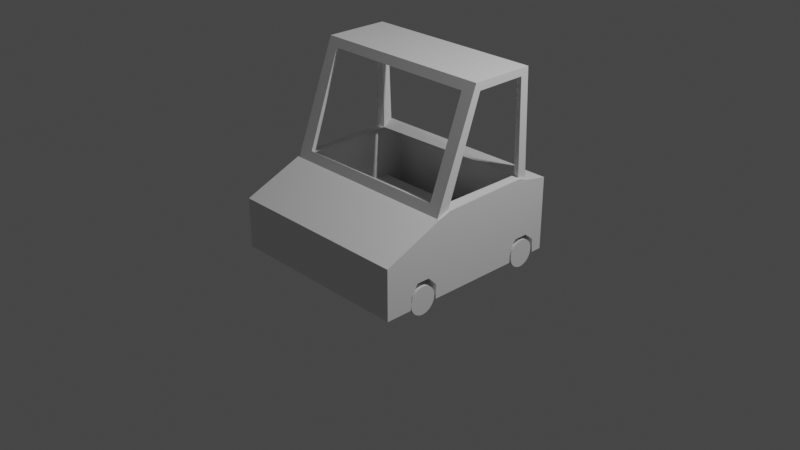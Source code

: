 # Source: car.blend  (saved by Blender 2.82.7; exported with 4.5.12 LTS)
import bpy
from mathutils import Matrix  # noqa: F401  (used for matrix-valued properties, if any)

bpy.ops.wm.read_factory_settings(use_empty=True)
scene = bpy.context.scene
scene.name = 'Scene'

# ---- collections
col_collection = bpy.data.collections.new('Collection'); scene.collection.children.link(col_collection)

# ---- materials (node trees are filled in below, after node groups)
mat_material = bpy.data.materials.new('Material')
mat_material.alpha_threshold = 0.0
mat_material.use_transparent_shadow = False
mat_material.line_color = (0.0, 0.0, 0.0, 1.0)

# ---- material node trees
mat_material.use_nodes = True; mat_material.node_tree.nodes.clear()
_N = mat_material.node_tree.nodes; _L = mat_material.node_tree.links
n0 = _N.new('ShaderNodeOutputMaterial'); n0.name = 'Material Output'; n0.location = (300, 300)
n1 = _N.new('ShaderNodeBsdfPrincipled'); n1.name = 'Principled BSDF'; n1.location = (10, 300)
n1.distribution = 'GGX'
n1.subsurface_method = 'BURLEY'
n1.inputs[2].default_value = 0.4
n1.inputs[3].default_value = 1.45
n1.inputs[27].default_value = (0.0, 0.0, 0.0, 1.0)
n1.inputs[28].default_value = 1.0
_L.new(n1.outputs[0], n0.inputs[0])
n0.is_active_output = True

# ---- world
world_world = bpy.data.worlds.new('World'); scene.world = world_world
world_world.use_nodes = True; world_world.node_tree.nodes.clear()
_N = world_world.node_tree.nodes; _L = world_world.node_tree.links
n0 = _N.new('ShaderNodeOutputWorld'); n0.name = 'World Output'; n0.location = (300, 300)
n1 = _N.new('ShaderNodeBackground'); n1.name = 'Background'; n1.location = (10, 300)
n1.inputs[0].default_value = (0.05088, 0.05088, 0.05088, 1.0)
_L.new(n1.outputs[0], n0.inputs[0])
n0.is_active_output = True
world_world.color = (0.05088, 0.05088, 0.05088)
world_world.use_sun_shadow = False
world_world.sun_shadow_jitter_overblur = 0.0

# ---- cameras
cam_camera = bpy.data.cameras.new('Camera')
cam_camera.clip_end = 100.0
cam_camera.ortho_scale = 7.314

# ---- lights
light_light = bpy.data.lights.new('Light', 'POINT')
light_light.transmission_factor = 0.0
light_light.energy = 1000.0
light_light.shadow_soft_size = 0.1
light_light.shadow_maximum_resolution = 0.006
light_light.use_absolute_resolution = True

# ---- meshes
me_cube = bpy.data.meshes.new('Cube')
me_cube.from_pydata([(0.9993, 0.7005, 1.0), (1.0, 1.0, -1.0), (0.9994, -1.107, -0.4603), (1.0, -1.107, -1.0), (-0.9994, 0.7005, 1.0), (-0.9992, 1.0, -1.0), (-1.0, -1.107, -0.4603), (-1.0, -1.107, -1.0), (0.9995, 0.7406, -0.1589), (0.9994, 0.0, 1.0), (-1.0, 0.0, 1.0), (0.9997, 1.0, -0.2085), (0.9994, -0.4624, -0.1907), (-1.0, -0.4624, -0.1907), (-0.9993, 1.0, -0.2085), (-0.9993, 0.7406, -0.1589), (-0.868, -0.03579, 0.9079), (0.858, -0.03772, 0.9029), (0.8624, -0.424, -0.09176), (-0.8445, -0.4236, -0.09077), (-0.905, 0.06191, 0.9863), (0.8947, 0.05161, 0.9995), (0.8969, -0.3303, -0.1347), (-0.8933, -0.3439, -0.1421), (-0.9999, -0.3514, -0.1596), (-0.9994, 0.6259, -0.1417), (-0.9994, 0.6099, 0.9359), (-0.9999, 0.07241, 0.9389), (-0.9246, 0.6503, -0.1417), (-0.9281, 0.6255, 0.9905), (0.9278, 0.7034, 0.9158), (-0.9145, 0.7034, 0.9158), (-0.9077, 0.737, -0.05405), (0.9144, 0.7367, -0.04699), (0.9296, 0.626, 0.9885), (0.9272, 0.6571, -0.1138), (0.9994, 0.05371, 0.9142), (0.9994, 0.6108, 0.9194), (0.9995, 0.6391, -0.1161), (0.9994, -0.3238, -0.1437), (-0.9998, -0.496, -1.0), (-0.9999, -0.819, -1.0), (1.0, -0.819, -1.0), (1.0, -0.496, -1.0), (0.9999, -0.4924, -0.8463), (0.9999, -0.588, -0.7459), (0.9999, -0.7319, -0.7459), (0.9999, -0.8121, -0.8571), (-0.9997, -0.4924, -0.8463), (-0.9998, -0.588, -0.7459), (-0.9998, -0.7319, -0.7459), (-0.9999, -0.8121, -0.8571), (1.0, 0.5384, -1.0), (1.0, 0.878, -1.0), (-0.9993, 0.878, -1.0), (-0.9994, 0.5384, -1.0), (1.0, 0.8706, -0.8486), (1.0, 0.7673, -0.7644), (1.0, 0.6182, -0.7644), (1.0, 0.5399, -0.85), (-0.9993, 0.8706, -0.8486), (-0.9993, 0.7673, -0.7644), (-0.9994, 0.6182, -0.7644), (-0.9994, 0.5399, -0.85), (-0.9472, 0.8561, -0.9591), (-1.021, 0.8561, -0.9583), (-0.9472, 0.8533, -0.9882), (-1.021, 0.8533, -0.9874), (-0.9472, 0.8448, -1.016), (-1.021, 0.8448, -1.015), (-0.9473, 0.831, -1.042), (-1.021, 0.831, -1.041), (-0.9473, 0.8125, -1.065), (-1.021, 0.8125, -1.064), (-0.9473, 0.7899, -1.083), (-1.021, 0.7899, -1.082), (-0.9473, 0.7641, -1.097), (-1.021, 0.7641, -1.096), (-0.9473, 0.7362, -1.105), (-1.021, 0.7362, -1.104), (-0.9473, 0.7071, -1.108), (-1.021, 0.7071, -1.107), (-0.9473, 0.678, -1.105), (-1.021, 0.678, -1.104), (-0.9473, 0.6501, -1.097), (-1.021, 0.6501, -1.096), (-0.9473, 0.6243, -1.083), (-1.021, 0.6243, -1.082), (-0.9473, 0.6017, -1.065), (-1.021, 0.6017, -1.064), (-0.9473, 0.5832, -1.042), (-1.021, 0.5832, -1.041), (-0.9472, 0.5694, -1.016), (-1.021, 0.5694, -1.015), (-0.9472, 0.561, -0.9882), (-1.021, 0.561, -0.9874), (-0.9472, 0.5581, -0.9591), (-1.021, 0.5581, -0.9583), (-0.9472, 0.561, -0.9301), (-1.021, 0.561, -0.9292), (-0.9472, 0.5694, -0.9021), (-1.021, 0.5694, -0.9013), (-0.9471, 0.5832, -0.8764), (-1.021, 0.5832, -0.8755), (-0.9471, 0.6017, -0.8538), (-1.021, 0.6017, -0.8529), (-0.9471, 0.6243, -0.8352), (-1.021, 0.6243, -0.8344), (-0.9471, 0.6501, -0.8215), (-1.021, 0.6501, -0.8206), (-0.9471, 0.678, -0.813), (-1.021, 0.678, -0.8121), (-0.9471, 0.7071, -0.8101), (-1.021, 0.7071, -0.8093), (-0.9471, 0.7362, -0.813), (-1.021, 0.7362, -0.8121), (-0.9471, 0.7641, -0.8215), (-1.021, 0.7641, -0.8206), (-0.9471, 0.7899, -0.8352), (-1.021, 0.7899, -0.8344), (-0.9471, 0.8125, -0.8538), (-1.021, 0.8125, -0.8529), (-0.9471, 0.831, -0.8764), (-1.021, 0.831, -0.8755), (-0.9472, 0.8448, -0.9021), (-1.021, 0.8448, -0.9013), (-0.9472, 0.8533, -0.9301), (-1.021, 0.8533, -0.9292), (-0.9472, -0.5103, -0.9566), (-1.021, -0.5103, -0.9557), (-0.9472, -0.5132, -0.9856), (-1.021, -0.5132, -0.9848), (-0.9472, -0.5216, -1.014), (-1.021, -0.5216, -1.013), (-0.9473, -0.5354, -1.039), (-1.021, -0.5354, -1.038), (-0.9473, -0.5539, -1.062), (-1.021, -0.5539, -1.061), (-0.9473, -0.5765, -1.08), (-1.021, -0.5765, -1.08), (-0.9473, -0.6023, -1.094), (-1.021, -0.6023, -1.093), (-0.9473, -0.6302, -1.103), (-1.021, -0.6302, -1.102), (-0.9473, -0.6593, -1.106), (-1.021, -0.6593, -1.105), (-0.9473, -0.6884, -1.103), (-1.021, -0.6884, -1.102), (-0.9473, -0.7163, -1.094), (-1.021, -0.7163, -1.093), (-0.9473, -0.7421, -1.08), (-1.021, -0.7421, -1.08), (-0.9473, -0.7647, -1.062), (-1.021, -0.7647, -1.061), (-0.9473, -0.7832, -1.039), (-1.021, -0.7832, -1.038), (-0.9472, -0.797, -1.014), (-1.021, -0.797, -1.013), (-0.9472, -0.8055, -0.9856), (-1.021, -0.8055, -0.9848), (-0.9472, -0.8083, -0.9566), (-1.021, -0.8083, -0.9557), (-0.9472, -0.8055, -0.9275), (-1.021, -0.8055, -0.9266), (-0.9472, -0.797, -0.8995), (-1.021, -0.797, -0.8987), (-0.9471, -0.7832, -0.8738), (-1.021, -0.7832, -0.8729), (-0.9471, -0.7647, -0.8512), (-1.021, -0.7647, -0.8503), (-0.9471, -0.7421, -0.8327), (-1.021, -0.7421, -0.8318), (-0.9471, -0.7163, -0.8189), (-1.021, -0.7163, -0.818), (-0.9471, -0.6884, -0.8104), (-1.021, -0.6884, -0.8095), (-0.9471, -0.6593, -0.8075), (-1.021, -0.6593, -0.8067), (-0.9471, -0.6302, -0.8104), (-1.021, -0.6302, -0.8095), (-0.9471, -0.6023, -0.8189), (-1.021, -0.6023, -0.818), (-0.9471, -0.5765, -0.8327), (-1.021, -0.5765, -0.8318), (-0.9471, -0.5539, -0.8512), (-1.021, -0.5539, -0.8503), (-0.9471, -0.5354, -0.8738), (-1.021, -0.5354, -0.8729), (-0.9472, -0.5216, -0.8995), (-1.021, -0.5216, -0.8987), (-0.9472, -0.5132, -0.9275), (-1.021, -0.5132, -0.9266), (1.02, -0.5103, -0.9566), (0.946, -0.5103, -0.9557), (1.02, -0.5132, -0.9856), (0.946, -0.5132, -0.9848), (1.02, -0.5216, -1.014), (0.946, -0.5216, -1.013), (1.02, -0.5354, -1.039), (0.946, -0.5354, -1.038), (1.02, -0.5539, -1.062), (0.946, -0.5539, -1.061), (1.02, -0.5765, -1.08), (0.9459, -0.5765, -1.08), (1.02, -0.6023, -1.094), (0.9459, -0.6023, -1.093), (1.02, -0.6302, -1.103), (0.9459, -0.6302, -1.102), (1.02, -0.6593, -1.106), (0.9459, -0.6593, -1.105), (1.02, -0.6884, -1.103), (0.9459, -0.6884, -1.102), (1.02, -0.7163, -1.094), (0.9459, -0.7163, -1.093), (1.02, -0.7421, -1.08), (0.9459, -0.7421, -1.08), (1.02, -0.7647, -1.062), (0.946, -0.7647, -1.061), (1.02, -0.7832, -1.039), (0.946, -0.7832, -1.038), (1.02, -0.797, -1.014), (0.946, -0.797, -1.013), (1.02, -0.8055, -0.9856), (0.946, -0.8055, -0.9848), (1.02, -0.8083, -0.9566), (0.946, -0.8083, -0.9557), (1.02, -0.8055, -0.9275), (0.9461, -0.8055, -0.9266), (1.02, -0.797, -0.8995), (0.9461, -0.797, -0.8987), (1.02, -0.7832, -0.8738), (0.9461, -0.7832, -0.8729), (1.02, -0.7647, -0.8512), (0.9461, -0.7647, -0.8503), (1.02, -0.7421, -0.8327), (0.9461, -0.7421, -0.8318), (1.02, -0.7163, -0.8189), (0.9461, -0.7163, -0.818), (1.02, -0.6884, -0.8104), (0.9461, -0.6884, -0.8095), (1.02, -0.6593, -0.8075), (0.9461, -0.6593, -0.8067), (1.02, -0.6302, -0.8104), (0.9461, -0.6302, -0.8095), (1.02, -0.6023, -0.8189), (0.9461, -0.6023, -0.818), (1.02, -0.5765, -0.8327), (0.9461, -0.5765, -0.8318), (1.02, -0.5539, -0.8512), (0.9461, -0.5539, -0.8503), (1.02, -0.5354, -0.8738), (0.9461, -0.5354, -0.8729), (1.02, -0.5216, -0.8995), (0.9461, -0.5216, -0.8987), (1.02, -0.5132, -0.9275), (0.9461, -0.5132, -0.9266), (1.02, 0.8611, -0.9566), (0.946, 0.8611, -0.9557), (1.02, 0.8582, -0.9856), (0.946, 0.8582, -0.9848), (1.02, 0.8497, -1.014), (0.946, 0.8497, -1.013), (1.02, 0.836, -1.039), (0.946, 0.836, -1.038), (1.02, 0.8174, -1.062), (0.946, 0.8174, -1.061), (1.02, 0.7949, -1.08), (0.9459, 0.7949, -1.08), (1.02, 0.7691, -1.094), (0.9459, 0.7691, -1.093), (1.02, 0.7411, -1.103), (0.9459, 0.7411, -1.102), (1.02, 0.7121, -1.106), (0.9459, 0.7121, -1.105), (1.02, 0.683, -1.103), (0.9459, 0.683, -1.102), (1.02, 0.655, -1.094), (0.9459, 0.655, -1.093), (1.02, 0.6293, -1.08), (0.9459, 0.6293, -1.08), (1.02, 0.6067, -1.062), (0.946, 0.6067, -1.061), (1.02, 0.5882, -1.039), (0.946, 0.5882, -1.038), (1.02, 0.5744, -1.014), (0.946, 0.5744, -1.013), (1.02, 0.5659, -0.9856), (0.946, 0.5659, -0.9848), (1.02, 0.563, -0.9566), (0.946, 0.563, -0.9557), (1.02, 0.5659, -0.9275), (0.9461, 0.5659, -0.9266), (1.02, 0.5744, -0.8995), (0.9461, 0.5744, -0.8987), (1.02, 0.5882, -0.8738), (0.9461, 0.5882, -0.8729), (1.02, 0.6067, -0.8512), (0.9461, 0.6067, -0.8503), (1.02, 0.6293, -0.8327), (0.9461, 0.6293, -0.8318), (1.02, 0.655, -0.8189), (0.9461, 0.655, -0.818), (1.02, 0.683, -0.8104), (0.9461, 0.683, -0.8095), (1.02, 0.7121, -0.8075), (0.9461, 0.7121, -0.8067), (1.02, 0.7411, -0.8104), (0.9461, 0.7411, -0.8095), (1.02, 0.7691, -0.8189), (0.9461, 0.7691, -0.818), (1.02, 0.7949, -0.8327), (0.9461, 0.7949, -0.8318), (1.02, 0.8174, -0.8512), (0.9461, 0.8174, -0.8503), (1.02, 0.836, -0.8738), (0.9461, 0.836, -0.8729), (1.02, 0.8497, -0.8995), (0.9461, 0.8497, -0.8987), (1.02, 0.8582, -0.9275), (0.9461, 0.8582, -0.9266), (1.001, 0.766, -0.9563), (-0.9527, 0.766, -0.956), (1.0, 0.765, -0.9668), (-0.9533, 0.765, -0.9665), (0.9996, 0.7619, -0.9769), (-0.9538, 0.7619, -0.9766), (0.9991, 0.757, -0.9863), (-0.9543, 0.757, -0.986), (0.9987, 0.7502, -0.9945), (-0.9547, 0.7502, -0.9941), (0.9984, 0.7421, -1.001), (-0.955, 0.7421, -1.001), (0.9981, 0.7327, -1.006), (-0.9553, 0.7327, -1.006), (0.9979, 0.7226, -1.009), (-0.9555, 0.7226, -1.009), (0.9979, 0.7121, -1.01), (-0.9555, 0.7121, -1.01), (0.9979, 0.7015, -1.009), (-0.9555, 0.7015, -1.009), (0.9981, 0.6914, -1.006), (-0.9553, 0.6914, -1.006), (0.9984, 0.6821, -1.001), (-0.955, 0.6821, -1.001), (0.9987, 0.6739, -0.9945), (-0.9547, 0.6739, -0.9941), (0.9991, 0.6672, -0.9863), (-0.9543, 0.6672, -0.986), (0.9996, 0.6622, -0.9769), (-0.9538, 0.6622, -0.9766), (1.0, 0.6591, -0.9668), (-0.9533, 0.6591, -0.9665), (1.001, 0.6581, -0.9563), (-0.9527, 0.6581, -0.956), (1.001, 0.6591, -0.9457), (-0.9522, 0.6591, -0.9454), (1.002, 0.6622, -0.9356), (-0.9516, 0.6622, -0.9353), (1.002, 0.6672, -0.9263), (-0.9511, 0.6672, -0.926), (1.003, 0.6739, -0.9181), (-0.9507, 0.6739, -0.9178), (1.003, 0.6821, -0.9114), (-0.9504, 0.6821, -0.9111), (1.003, 0.6914, -0.9064), (-0.9501, 0.6914, -0.9061), (1.003, 0.7015, -0.9033), (-0.95, 0.7015, -0.903), (1.003, 0.7121, -0.9023), (-0.9499, 0.7121, -0.902), (1.003, 0.7226, -0.9033), (-0.95, 0.7226, -0.903), (1.003, 0.7327, -0.9064), (-0.9501, 0.7327, -0.9061), (1.003, 0.7421, -0.9114), (-0.9504, 0.7421, -0.9111), (1.003, 0.7502, -0.9181), (-0.9507, 0.7502, -0.9178), (1.002, 0.757, -0.9263), (-0.9511, 0.757, -0.926), (1.002, 0.7619, -0.9356), (-0.9516, 0.7619, -0.9353), (1.001, 0.765, -0.9457), (-0.9522, 0.765, -0.9454), (1.001, -0.6031, -0.9563), (-0.9582, -0.6031, -0.956), (1.0, -0.6041, -0.9668), (-0.9587, -0.6041, -0.9665), (0.9996, -0.6072, -0.9769), (-0.9592, -0.6072, -0.9766), (0.9991, -0.6122, -0.9863), (-0.9597, -0.6122, -0.986), (0.9987, -0.6189, -0.9945), (-0.9601, -0.6189, -0.9941), (0.9984, -0.6271, -1.001), (-0.9605, -0.6271, -1.001), (0.9981, -0.6364, -1.006), (-0.9607, -0.6364, -1.006), (0.9979, -0.6466, -1.009), (-0.9609, -0.6466, -1.009), (0.9979, -0.6571, -1.01), (-0.961, -0.6571, -1.01), (0.9979, -0.6676, -1.009), (-0.9609, -0.6676, -1.009), (0.9981, -0.6777, -1.006), (-0.9607, -0.6777, -1.006), (0.9984, -0.6871, -1.001), (-0.9605, -0.6871, -1.001), (0.9987, -0.6953, -0.9945), (-0.9601, -0.6953, -0.9941), (0.9991, -0.702, -0.9863), (-0.9597, -0.702, -0.986), (0.9996, -0.707, -0.9769), (-0.9592, -0.707, -0.9766), (1.0, -0.71, -0.9668), (-0.9587, -0.71, -0.9665), (1.001, -0.7111, -0.9563), (-0.9582, -0.7111, -0.956), (1.001, -0.71, -0.9457), (-0.9576, -0.71, -0.9454), (1.002, -0.707, -0.9356), (-0.9571, -0.707, -0.9353), (1.002, -0.702, -0.9263), (-0.9566, -0.702, -0.926), (1.003, -0.6953, -0.9181), (-0.9562, -0.6953, -0.9178), (1.003, -0.6871, -0.9114), (-0.9558, -0.6871, -0.9111), (1.003, -0.6777, -0.9064), (-0.9556, -0.6777, -0.9061), (1.003, -0.6676, -0.9033), (-0.9554, -0.6676, -0.903), (1.003, -0.6571, -0.9023), (-0.9553, -0.6571, -0.902), (1.003, -0.6466, -0.9033), (-0.9554, -0.6466, -0.903), (1.003, -0.6364, -0.9064), (-0.9556, -0.6364, -0.9061), (1.003, -0.6271, -0.9114), (-0.9558, -0.6271, -0.9111), (1.003, -0.6189, -0.9181), (-0.9562, -0.6189, -0.9178), (1.002, -0.6122, -0.9263), (-0.9566, -0.6122, -0.926), (1.002, -0.6072, -0.9356), (-0.9571, -0.6072, -0.9353), (1.001, -0.6041, -0.9457), (-0.9576, -0.6041, -0.9454), (1.025, 1.0, -1.0), (1.025, -1.107, -0.4602), (1.025, -1.107, -1.0), (1.025, 0.7406, -0.1588), (1.025, 1.0, -0.2085), (1.025, -0.4624, -0.1907), (0.9223, -0.3303, -0.1346), (1.025, 0.6391, -0.1161), (1.025, -0.3238, -0.1437), (1.025, -0.819, -1.0), (1.025, -0.496, -1.0), (1.025, -0.4924, -0.8463), (1.025, -0.588, -0.7459), (1.025, -0.7319, -0.7459), (1.025, -0.8121, -0.8571), (1.026, 0.5384, -1.0), (1.026, 0.878, -1.0), (1.026, 0.8706, -0.8485), (1.026, 0.7673, -0.7644), (1.026, 0.6182, -0.7644), (1.026, 0.5399, -0.85), (-1.02, 1.0, -1.0), (-1.021, -1.107, -0.4603), (-1.021, -1.107, -1.0), (-1.021, -0.4624, -0.1907), (-1.02, 1.0, -0.2085), (-1.02, 0.7406, -0.1589), (-1.021, -0.3514, -0.1596), (-1.02, 0.6259, -0.1417), (-1.02, -0.496, -1.0), (-1.021, -0.819, -1.0), (-1.02, -0.4924, -0.8463), (-1.02, -0.588, -0.7459), (-1.021, -0.7319, -0.7459), (-1.021, -0.8121, -0.8571), (-1.02, 0.878, -1.0), (-1.02, 0.5384, -1.0), (-1.02, 0.8706, -0.8486), (-1.02, 0.7673, -0.7644), (-1.02, 0.6182, -0.7644), (-1.02, 0.5399, -0.85)], [], [(2, 7, 3), (40, 479, 477), (1, 54, 5), (12, 449, 453), (31, 32, 4), (14, 8, 11), (5, 11, 1), (4, 9, 0), (13, 2, 12), (10, 17, 9), (9, 18, 12), (13, 16, 10), (19, 22, 23), (12, 19, 13), (16, 21, 17), (16, 23, 20), (17, 22, 18), (27, 24, 10), (26, 20, 27), (25, 23, 28), (27, 23, 24), (26, 28, 29), (32, 35, 33), (33, 8, 32), (31, 34, 29), (30, 35, 34), (31, 28, 32), (37, 0, 9), (36, 22, 21), (37, 35, 38), (38, 22, 39), (37, 21, 34), (41, 3, 7), (50, 47, 51), (40, 44, 48), (41, 47, 42), (48, 45, 49), (49, 46, 50), (60, 57, 61), (55, 59, 52), (55, 43, 40), (61, 58, 62), (63, 58, 59), (54, 56, 60), (64, 67, 65), (66, 69, 67), (68, 71, 69), (70, 73, 71), (72, 75, 73), (74, 77, 75), (76, 79, 77), (78, 81, 79), (82, 81, 80), (84, 83, 82), (86, 85, 84), (88, 87, 86), (90, 89, 88), (92, 91, 90), (94, 93, 92), (96, 95, 94), (98, 97, 96), (100, 99, 98), (102, 101, 100), (104, 103, 102), (106, 105, 104), (108, 107, 106), (110, 109, 108), (112, 111, 110), (112, 115, 113), (114, 117, 115), (116, 119, 117), (118, 121, 119), (120, 123, 121), (122, 125, 123), (81, 97, 113), (124, 127, 125), (126, 65, 127), (114, 98, 82), (128, 131, 129), (130, 133, 131), (132, 135, 133), (134, 137, 135), (136, 139, 137), (138, 141, 139), (140, 143, 141), (142, 145, 143), (146, 145, 144), (148, 147, 146), (150, 149, 148), (152, 151, 150), (154, 153, 152), (156, 155, 154), (158, 157, 156), (160, 159, 158), (162, 161, 160), (164, 163, 162), (166, 165, 164), (168, 167, 166), (170, 169, 168), (172, 171, 170), (174, 173, 172), (176, 175, 174), (176, 179, 177), (178, 181, 179), (180, 183, 181), (182, 185, 183), (184, 187, 185), (186, 189, 187), (145, 161, 177), (188, 191, 189), (190, 129, 191), (178, 162, 146), (192, 195, 193), (194, 197, 195), (196, 199, 197), (198, 201, 199), (200, 203, 201), (202, 205, 203), (204, 207, 205), (206, 209, 207), (210, 209, 208), (212, 211, 210), (214, 213, 212), (216, 215, 214), (218, 217, 216), (220, 219, 218), (222, 221, 220), (224, 223, 222), (226, 225, 224), (228, 227, 226), (230, 229, 228), (232, 231, 230), (234, 233, 232), (236, 235, 234), (238, 237, 236), (240, 239, 238), (240, 243, 241), (242, 245, 243), (244, 247, 245), (246, 249, 247), (248, 251, 249), (250, 253, 251), (209, 225, 241), (252, 255, 253), (254, 193, 255), (242, 226, 210), (256, 259, 257), (258, 261, 259), (260, 263, 261), (262, 265, 263), (264, 267, 265), (266, 269, 267), (268, 271, 269), (270, 273, 271), (274, 273, 272), (276, 275, 274), (278, 277, 276), (280, 279, 278), (282, 281, 280), (284, 283, 282), (286, 285, 284), (288, 287, 286), (290, 289, 288), (292, 291, 290), (294, 293, 292), (296, 295, 294), (298, 297, 296), (300, 299, 298), (302, 301, 300), (304, 303, 302), (304, 307, 305), (306, 309, 307), (308, 311, 309), (310, 313, 311), (312, 315, 313), (314, 317, 315), (273, 289, 305), (316, 319, 317), (318, 257, 319), (306, 290, 274), (322, 321, 320), (324, 323, 322), (326, 325, 324), (328, 327, 326), (330, 329, 328), (332, 331, 330), (334, 333, 332), (336, 335, 334), (336, 339, 337), (338, 341, 339), (340, 343, 341), (342, 345, 343), (344, 347, 345), (346, 349, 347), (348, 351, 349), (350, 353, 351), (352, 355, 353), (354, 357, 355), (356, 359, 357), (358, 361, 359), (360, 363, 361), (362, 365, 363), (364, 367, 365), (366, 369, 367), (370, 369, 368), (372, 371, 370), (374, 373, 372), (376, 375, 374), (378, 377, 376), (380, 379, 378), (361, 369, 377), (382, 381, 380), (320, 383, 382), (330, 326, 346), (399, 400, 398), (400, 403, 402), (402, 405, 404), (404, 407, 406), (406, 409, 408), (408, 411, 410), (410, 413, 412), (412, 415, 414), (414, 417, 416), (418, 421, 420), (420, 423, 422), (422, 425, 424), (424, 427, 426), (426, 429, 428), (428, 431, 430), (430, 433, 432), (433, 434, 432), (435, 436, 434), (437, 438, 436), (439, 440, 438), (441, 442, 440), (443, 444, 442), (397, 393, 405), (445, 446, 444), (447, 384, 446), (438, 442, 422), (385, 384, 386), (446, 388, 384), (385, 386, 387), (387, 386, 388), (416, 414, 420), (447, 446, 388), (444, 390, 446), (387, 388, 447), (447, 388, 389), (389, 388, 390), (414, 412, 422), (445, 444, 390), (442, 392, 444), (389, 390, 445), (445, 390, 391), (391, 390, 392), (412, 410, 424), (443, 442, 392), (440, 394, 442), (391, 392, 443), (443, 392, 393), (393, 392, 394), (435, 399, 398), (441, 440, 394), (438, 396, 440), (393, 394, 441), (441, 394, 395), (395, 394, 396), (410, 408, 426), (439, 438, 396), (436, 398, 438), (395, 396, 439), (439, 396, 397), (397, 396, 398), (408, 406, 428), (437, 436, 398), (434, 400, 436), (397, 398, 437), (437, 398, 399), (400, 435, 398), (402, 400, 434), (435, 434, 400), (432, 402, 434), (392, 390, 444), (435, 400, 401), (402, 433, 400), (404, 402, 432), (433, 432, 402), (430, 404, 432), (400, 398, 436), (433, 402, 403), (404, 431, 402), (406, 404, 430), (431, 430, 404), (428, 406, 430), (433, 401, 400), (431, 404, 405), (406, 429, 404), (398, 396, 438), (429, 428, 406), (426, 408, 428), (419, 415, 414), (429, 406, 407), (408, 427, 406), (396, 394, 440), (427, 426, 408), (424, 410, 426), (421, 413, 412), (427, 408, 409), (410, 425, 408), (394, 392, 442), (425, 424, 410), (422, 412, 424), (423, 411, 410), (425, 410, 411), (412, 423, 410), (390, 388, 446), (423, 422, 412), (420, 414, 422), (427, 407, 406), (423, 412, 413), (414, 421, 412), (388, 386, 384), (421, 420, 414), (418, 416, 420), (429, 405, 404), (421, 414, 415), (416, 419, 414), (419, 418, 416), (431, 403, 402), (419, 416, 417), (387, 385, 447), (389, 387, 447), (389, 447, 445), (391, 389, 445), (391, 445, 443), (393, 391, 443), (393, 443, 441), (395, 393, 441), (395, 441, 439), (397, 395, 439), (397, 439, 437), (399, 397, 437), (399, 437, 435), (401, 399, 435), (401, 435, 433), (403, 401, 433), (403, 433, 431), (405, 403, 431), (405, 431, 429), (407, 405, 429), (407, 429, 427), (409, 407, 427), (409, 427, 425), (411, 409, 425), (411, 425, 423), (413, 411, 423), (413, 423, 421), (415, 413, 421), (415, 421, 419), (417, 415, 419), (425, 409, 408), (22, 12, 39), (23, 13, 24), (28, 15, 32), (28, 15, 8), (456, 460, 459), (59, 463, 52), (39, 453, 456), (52, 458, 43), (44, 458, 459), (11, 448, 1), (45, 459, 460), (56, 464, 465), (53, 448, 464), (46, 460, 461), (57, 465, 466), (39, 455, 38), (3, 449, 2), (46, 462, 47), (58, 466, 467), (39, 454, 456), (47, 457, 42), (58, 468, 59), (3, 457, 450), (11, 451, 452), (38, 451, 8), (484, 477, 479), (49, 479, 48), (60, 483, 54), (13, 475, 472), (50, 480, 49), (61, 485, 60), (7, 478, 41), (54, 469, 5), (13, 470, 6), (15, 473, 474), (25, 474, 476), (51, 481, 50), (62, 486, 61), (41, 482, 51), (62, 488, 487), (7, 470, 471), (63, 484, 488), (24, 476, 475), (40, 484, 55), (14, 469, 473), (389, 387, 417), (387, 385, 417), (385, 447, 421), (447, 445, 421), (445, 443, 441), (441, 439, 437), (437, 435, 429), (435, 433, 429), (433, 431, 429), (429, 427, 425), (425, 423, 421), (421, 419, 385), (419, 417, 385), (417, 415, 389), (415, 413, 389), (413, 411, 409), (409, 407, 405), (405, 403, 397), (403, 401, 397), (401, 399, 397), (397, 395, 393), (393, 391, 389), (445, 441, 421), (441, 437, 425), (421, 441, 425), (429, 425, 437), (413, 409, 389), (409, 405, 393), (389, 409, 393), (2, 6, 7), (40, 48, 479), (1, 53, 54), (12, 2, 449), (32, 15, 4), (4, 0, 31), (0, 30, 31), (14, 15, 8), (5, 14, 11), (4, 10, 9), (13, 6, 2), (10, 16, 17), (9, 17, 18), (13, 19, 16), (19, 18, 22), (12, 18, 19), (16, 20, 21), (16, 19, 23), (17, 21, 22), (4, 15, 26), (15, 25, 26), (24, 13, 10), (4, 26, 10), (26, 27, 10), (26, 29, 20), (25, 24, 23), (27, 20, 23), (26, 25, 28), (32, 28, 35), (33, 30, 0), (8, 15, 32), (33, 0, 8), (31, 30, 34), (30, 33, 35), (31, 29, 28), (9, 12, 39), (9, 39, 36), (38, 8, 37), (8, 0, 37), (9, 36, 37), (36, 39, 22), (37, 34, 35), (38, 35, 22), (37, 36, 21), (41, 42, 3), (50, 46, 47), (40, 43, 44), (41, 51, 47), (48, 44, 45), (49, 45, 46), (60, 56, 57), (55, 63, 59), (55, 52, 43), (61, 57, 58), (63, 62, 58), (54, 53, 56), (64, 66, 67), (66, 68, 69), (68, 70, 71), (70, 72, 73), (72, 74, 75), (74, 76, 77), (76, 78, 79), (78, 80, 81), (82, 83, 81), (84, 85, 83), (86, 87, 85), (88, 89, 87), (90, 91, 89), (92, 93, 91), (94, 95, 93), (96, 97, 95), (98, 99, 97), (100, 101, 99), (102, 103, 101), (104, 105, 103), (106, 107, 105), (108, 109, 107), (110, 111, 109), (112, 113, 111), (112, 114, 115), (114, 116, 117), (116, 118, 119), (118, 120, 121), (120, 122, 123), (122, 124, 125), (65, 67, 69), (69, 71, 73), (73, 75, 77), (77, 79, 81), (81, 83, 85), (85, 87, 89), (89, 91, 93), (93, 95, 97), (97, 99, 101), (101, 103, 97), (103, 105, 97), (105, 107, 109), (109, 111, 113), (113, 115, 117), (117, 119, 121), (121, 123, 65), (123, 125, 65), (125, 127, 65), (65, 69, 73), (73, 77, 65), (77, 81, 65), (81, 85, 97), (85, 89, 97), (89, 93, 97), (105, 109, 97), (109, 113, 97), (113, 117, 65), (117, 121, 65), (65, 81, 113), (124, 126, 127), (126, 64, 65), (66, 64, 122), (64, 126, 122), (126, 124, 122), (122, 120, 118), (118, 116, 122), (116, 114, 122), (114, 112, 110), (110, 108, 106), (106, 104, 102), (102, 100, 98), (98, 96, 94), (94, 92, 98), (92, 90, 98), (90, 88, 86), (86, 84, 82), (82, 80, 78), (78, 76, 74), (74, 72, 70), (70, 68, 74), (68, 66, 74), (114, 110, 98), (110, 106, 98), (106, 102, 98), (90, 86, 98), (86, 82, 98), (82, 78, 66), (78, 74, 66), (66, 122, 114), (66, 114, 82), (128, 130, 131), (130, 132, 133), (132, 134, 135), (134, 136, 137), (136, 138, 139), (138, 140, 141), (140, 142, 143), (142, 144, 145), (146, 147, 145), (148, 149, 147), (150, 151, 149), (152, 153, 151), (154, 155, 153), (156, 157, 155), (158, 159, 157), (160, 161, 159), (162, 163, 161), (164, 165, 163), (166, 167, 165), (168, 169, 167), (170, 171, 169), (172, 173, 171), (174, 175, 173), (176, 177, 175), (176, 178, 179), (178, 180, 181), (180, 182, 183), (182, 184, 185), (184, 186, 187), (186, 188, 189), (129, 131, 133), (133, 135, 137), (137, 139, 141), (141, 143, 145), (145, 147, 149), (149, 151, 153), (153, 155, 157), (157, 159, 161), (161, 163, 165), (165, 167, 161), (167, 169, 161), (169, 171, 173), (173, 175, 177), (177, 179, 181), (181, 183, 177), (183, 185, 177), (185, 187, 129), (187, 189, 129), (189, 191, 129), (129, 133, 137), (137, 141, 129), (141, 145, 129), (145, 149, 161), (149, 153, 161), (153, 157, 161), (169, 173, 161), (173, 177, 161), (177, 185, 129), (129, 145, 177), (188, 190, 191), (190, 128, 129), (130, 128, 186), (128, 190, 186), (190, 188, 186), (186, 184, 182), (182, 180, 178), (178, 176, 174), (174, 172, 170), (170, 168, 166), (166, 164, 162), (162, 160, 158), (158, 156, 162), (156, 154, 162), (154, 152, 150), (150, 148, 146), (146, 144, 142), (142, 140, 138), (138, 136, 134), (134, 132, 138), (132, 130, 138), (186, 182, 130), (182, 178, 130), (178, 174, 162), (174, 170, 162), (170, 166, 162), (154, 150, 162), (150, 146, 162), (146, 142, 130), (142, 138, 130), (130, 178, 146), (192, 194, 195), (194, 196, 197), (196, 198, 199), (198, 200, 201), (200, 202, 203), (202, 204, 205), (204, 206, 207), (206, 208, 209), (210, 211, 209), (212, 213, 211), (214, 215, 213), (216, 217, 215), (218, 219, 217), (220, 221, 219), (222, 223, 221), (224, 225, 223), (226, 227, 225), (228, 229, 227), (230, 231, 229), (232, 233, 231), (234, 235, 233), (236, 237, 235), (238, 239, 237), (240, 241, 239), (240, 242, 243), (242, 244, 245), (244, 246, 247), (246, 248, 249), (248, 250, 251), (250, 252, 253), (193, 195, 197), (197, 199, 201), (201, 203, 205), (205, 207, 209), (209, 211, 213), (213, 215, 217), (217, 219, 221), (221, 223, 217), (223, 225, 217), (225, 227, 229), (229, 231, 225), (231, 233, 225), (233, 235, 237), (237, 239, 241), (241, 243, 245), (245, 247, 241), (247, 249, 241), (249, 251, 193), (251, 253, 193), (253, 255, 193), (193, 197, 201), (201, 205, 193), (205, 209, 193), (209, 213, 225), (213, 217, 225), (233, 237, 225), (237, 241, 225), (241, 249, 193), (193, 209, 241), (252, 254, 255), (254, 192, 193), (194, 192, 250), (192, 254, 250), (254, 252, 250), (250, 248, 246), (246, 244, 250), (244, 242, 250), (242, 240, 238), (238, 236, 234), (234, 232, 230), (230, 228, 226), (226, 224, 222), (222, 220, 226), (220, 218, 226), (218, 216, 214), (214, 212, 210), (210, 208, 206), (206, 204, 202), (202, 200, 198), (198, 196, 202), (196, 194, 202), (242, 238, 226), (238, 234, 226), (234, 230, 226), (218, 214, 226), (214, 210, 226), (210, 206, 194), (206, 202, 194), (194, 250, 242), (194, 242, 210), (256, 258, 259), (258, 260, 261), (260, 262, 263), (262, 264, 265), (264, 266, 267), (266, 268, 269), (268, 270, 271), (270, 272, 273), (274, 275, 273), (276, 277, 275), (278, 279, 277), (280, 281, 279), (282, 283, 281), (284, 285, 283), (286, 287, 285), (288, 289, 287), (290, 291, 289), (292, 293, 291), (294, 295, 293), (296, 297, 295), (298, 299, 297), (300, 301, 299), (302, 303, 301), (304, 305, 303), (304, 306, 307), (306, 308, 309), (308, 310, 311), (310, 312, 313), (312, 314, 315), (314, 316, 317), (257, 259, 261), (261, 263, 265), (265, 267, 269), (269, 271, 273), (273, 275, 277), (277, 279, 281), (281, 283, 285), (285, 287, 281), (287, 289, 281), (289, 291, 293), (293, 295, 289), (295, 297, 289), (297, 299, 301), (301, 303, 305), (305, 307, 309), (309, 311, 305), (311, 313, 305), (313, 315, 257), (315, 317, 257), (317, 319, 257), (257, 261, 265), (265, 269, 257), (269, 273, 257), (273, 277, 289), (277, 281, 289), (297, 301, 289), (301, 305, 289), (305, 313, 257), (257, 273, 305), (316, 318, 319), (318, 256, 257), (258, 256, 314), (256, 318, 314), (318, 316, 314), (314, 312, 310), (310, 308, 314), (308, 306, 314), (306, 304, 302), (302, 300, 298), (298, 296, 294), (294, 292, 290), (290, 288, 286), (286, 284, 290), (284, 282, 290), (282, 280, 278), (278, 276, 274), (274, 272, 270), (270, 268, 266), (266, 264, 262), (262, 260, 266), (260, 258, 266), (306, 302, 290), (302, 298, 290), (298, 294, 290), (282, 278, 290), (278, 274, 290), (274, 270, 258), (270, 266, 258), (258, 314, 306), (258, 306, 274), (322, 323, 321), (324, 325, 323), (326, 327, 325), (328, 329, 327), (330, 331, 329), (332, 333, 331), (334, 335, 333), (336, 337, 335), (336, 338, 339), (338, 340, 341), (340, 342, 343), (342, 344, 345), (344, 346, 347), (346, 348, 349), (348, 350, 351), (350, 352, 353), (352, 354, 355), (354, 356, 357), (356, 358, 359), (358, 360, 361), (360, 362, 363), (362, 364, 365), (364, 366, 367), (366, 368, 369), (370, 371, 369), (372, 373, 371), (374, 375, 373), (376, 377, 375), (378, 379, 377), (380, 381, 379), (321, 323, 349), (323, 325, 349), (325, 327, 329), (329, 331, 337), (331, 333, 337), (333, 335, 337), (337, 339, 341), (341, 343, 337), (343, 345, 337), (345, 347, 349), (349, 351, 321), (351, 353, 321), (353, 355, 321), (355, 357, 321), (357, 359, 361), (361, 363, 369), (363, 365, 369), (365, 367, 369), (369, 371, 373), (373, 375, 369), (375, 377, 369), (377, 379, 381), (381, 383, 357), (383, 321, 357), (325, 329, 345), (345, 349, 325), (357, 361, 381), (377, 381, 361), (329, 337, 345), (382, 383, 381), (320, 321, 383), (322, 320, 354), (320, 382, 354), (382, 380, 354), (380, 378, 354), (378, 376, 374), (374, 372, 370), (370, 368, 366), (366, 364, 370), (364, 362, 370), (362, 360, 358), (358, 356, 378), (356, 354, 378), (354, 352, 322), (352, 350, 322), (350, 348, 322), (348, 346, 322), (346, 344, 342), (342, 340, 338), (338, 336, 334), (334, 332, 338), (332, 330, 338), (330, 328, 326), (326, 324, 346), (324, 322, 346), (378, 374, 362), (374, 370, 362), (362, 358, 378), (346, 342, 330), (342, 338, 330), (387, 389, 388), (389, 391, 390), (391, 393, 392), (393, 395, 394), (395, 397, 396), (397, 399, 398), (399, 401, 400), (400, 401, 403), (402, 403, 405), (404, 405, 407), (406, 407, 409), (408, 409, 411), (410, 411, 413), (412, 413, 415), (414, 415, 417), (418, 419, 421), (420, 421, 423), (422, 423, 425), (424, 425, 427), (426, 427, 429), (428, 429, 431), (430, 431, 433), (433, 435, 434), (435, 437, 436), (437, 439, 438), (439, 441, 440), (441, 443, 442), (443, 445, 444), (445, 447, 446), (447, 385, 384), (446, 384, 414), (384, 386, 414), (386, 388, 414), (388, 390, 414), (390, 392, 394), (394, 396, 398), (398, 400, 402), (402, 404, 398), (404, 406, 398), (406, 408, 410), (410, 412, 390), (412, 414, 390), (414, 416, 446), (416, 418, 446), (418, 420, 446), (420, 422, 446), (422, 424, 426), (426, 428, 430), (430, 432, 434), (434, 436, 430), (436, 438, 430), (438, 440, 442), (442, 444, 422), (444, 446, 422), (390, 394, 406), (394, 398, 406), (406, 410, 390), (422, 426, 438), (426, 430, 438), (22, 18, 12), (23, 19, 13), (28, 25, 15), (8, 38, 35), (35, 28, 8), (12, 13, 23), (23, 22, 12), (464, 448, 465), (448, 452, 465), (451, 455, 467), (455, 456, 467), (467, 456, 468), (466, 465, 452), (452, 451, 466), (456, 453, 460), (453, 449, 461), (460, 453, 461), (449, 450, 462), (450, 457, 462), (468, 456, 459), (467, 466, 451), (458, 463, 459), (463, 468, 459), (449, 462, 461), (59, 468, 463), (39, 12, 453), (52, 463, 458), (44, 43, 458), (11, 452, 448), (45, 44, 459), (56, 53, 464), (53, 1, 448), (46, 45, 460), (57, 56, 465), (39, 456, 455), (3, 450, 449), (46, 461, 462), (58, 57, 466), (39, 22, 454), (47, 462, 457), (58, 467, 468), (3, 42, 457), (11, 8, 451), (38, 455, 451), (478, 471, 482), (471, 470, 482), (470, 472, 481), (472, 475, 480), (481, 472, 480), (475, 476, 488), (476, 474, 487), (488, 476, 487), (474, 473, 486), (473, 469, 485), (469, 483, 485), (473, 485, 486), (481, 482, 470), (474, 486, 487), (480, 475, 479), (479, 475, 488), (488, 484, 479), (49, 480, 479), (60, 485, 483), (13, 24, 475), (50, 481, 480), (61, 486, 485), (7, 471, 478), (54, 483, 469), (13, 472, 470), (15, 14, 473), (25, 15, 474), (51, 482, 481), (62, 487, 486), (41, 478, 482), (62, 63, 488), (7, 6, 470), (63, 55, 484), (24, 25, 476), (40, 477, 484), (14, 5, 469)])
_uv = me_cube.uv_layers.new(name='UVMap')
_uv.uv.foreach_set('vector', [0.625, 0.875, 0.375, 1.0, 0.375, 0.75, 0.375, 0.07642, 0.4232, 0.07611, 0.375, 0.07642, 0.375, 0.5, 0.2428, 0.5145, 0.25, 0.5, 0.75, 0.6875, 0.75, 0.75, 0.75, 0.6875, 0.6205, 0.3803, 0.5682, 0.3793, 0.625, 0.375, 0.5, 0.375, 0.5625, 0.5, 0.5, 0.5, 0.375, 0.375, 0.5, 0.5, 0.375, 0.5, 0.875, 0.5, 0.75, 0.625, 0.75, 0.5, 0.8125, 0.6875, 0.75, 0.75, 0.75, 0.6875, 0.8125, 0.625, 0.7544, 0.6301, 0.75, 0.625, 0.75, 0.625, 0.7543, 0.6823, 0.75, 0.6875, 0.8125, 0.6875, 0.809, 0.6298, 0.8125, 0.625, 0.8076, 0.6823, 0.7543, 0.6823, 0.8076, 0.6823, 0.75, 0.6875, 0.8076, 0.6823, 0.8125, 0.6875, 0.809, 0.6298, 0.7544, 0.6301, 0.7544, 0.6301, 0.809, 0.6298, 0.8076, 0.6823, 0.809, 0.6298, 0.7544, 0.6301, 0.7543, 0.6823, 0.7543, 0.6823, 0.6211, 0.1382, 0.595, 0.07905, 0.625, 0.125, 0.6204, 0.2337, 0.6211, 0.1382, 0.6211, 0.1382, 0.5412, 0.2255, 0.595, 0.07905, 0.5412, 0.2255, 0.6211, 0.1382, 0.595, 0.07905, 0.595, 0.07905, 0.6204, 0.2337, 0.5412, 0.2255, 0.6204, 0.2337, 0.5682, 0.3793, 0.5685, 0.4947, 0.5685, 0.4947, 0.5685, 0.4947, 0.5625, 0.5, 0.5682, 0.3793, 0.6205, 0.3803, 0.6205, 0.4963, 0.6205, 0.3803, 0.6205, 0.4963, 0.5685, 0.4947, 0.6205, 0.4963, 0.6205, 0.3803, 0.5682, 0.3793, 0.5682, 0.3793, 0.6193, 0.5162, 0.625, 0.5, 0.625, 0.625, 0.6204, 0.6149, 0.5909, 0.667, 0.6204, 0.6149, 0.6193, 0.5162, 0.5481, 0.52, 0.5481, 0.52, 0.5481, 0.52, 0.5909, 0.667, 0.5909, 0.667, 0.6193, 0.5162, 0.6204, 0.6149, 0.6193, 0.5162, 0.1396, 0.7208, 0.375, 0.75, 0.125, 0.75, 0.468, 0.04312, 0.4299, 0.0295, 0.4299, 0.0295, 0.375, 0.07642, 0.4232, 0.07611, 0.4232, 0.07611, 0.375, 0.0292, 0.4299, 0.0295, 0.375, 0.0292, 0.4232, 0.07611, 0.4591, 0.06421, 0.4591, 0.06421, 0.4591, 0.06421, 0.468, 0.04312, 0.468, 0.04312, 0.4027, 0.2354, 0.4198, 0.224, 0.4198, 0.224, 0.375, 0.1952, 0.407, 0.1966, 0.375, 0.1952, 0.2226, 0.5548, 0.375, 0.6736, 0.1632, 0.6736, 0.4198, 0.224, 0.4231, 0.2067, 0.4231, 0.2067, 0.407, 0.1966, 0.4231, 0.2067, 0.407, 0.1966, 0.375, 0.2355, 0.4027, 0.2354, 0.4027, 0.2354, 1.0, 0.5, 0.9688, 1.0, 1.0, 1.0, 0.9688, 0.5, 0.9375, 1.0, 0.9688, 1.0, 0.9375, 0.5, 0.9062, 1.0, 0.9375, 1.0, 0.9062, 0.5, 0.875, 1.0, 0.9062, 1.0, 0.875, 0.5, 0.8438, 1.0, 0.875, 1.0, 0.8438, 0.5, 0.8125, 1.0, 0.8438, 1.0, 0.8125, 0.5, 0.7812, 1.0, 0.8125, 1.0, 0.7812, 0.5, 0.75, 1.0, 0.7812, 1.0, 0.7188, 0.5, 0.75, 1.0, 0.75, 0.5, 0.6875, 0.5, 0.7188, 1.0, 0.7188, 0.5, 0.6562, 0.5, 0.6875, 1.0, 0.6875, 0.5, 0.625, 0.5, 0.6562, 1.0, 0.6562, 0.5, 0.5938, 0.5, 0.625, 1.0, 0.625, 0.5, 0.5625, 0.5, 0.5938, 1.0, 0.5938, 0.5, 0.5312, 0.5, 0.5625, 1.0, 0.5625, 0.5, 0.5, 0.5, 0.5312, 1.0, 0.5312, 0.5, 0.4688, 0.5, 0.5, 1.0, 0.5, 0.5, 0.4375, 0.5, 0.4688, 1.0, 0.4688, 0.5, 0.4062, 0.5, 0.4375, 1.0, 0.4375, 0.5, 0.375, 0.5, 0.4062, 1.0, 0.4062, 0.5, 0.3438, 0.5, 0.375, 1.0, 0.375, 0.5, 0.3125, 0.5, 0.3438, 1.0, 0.3438, 0.5, 0.2812, 0.5, 0.3125, 1.0, 0.3125, 0.5, 0.25, 0.5, 0.2812, 1.0, 0.2812, 0.5, 0.25, 0.5, 0.2188, 1.0, 0.25, 1.0, 0.2188, 0.5, 0.1875, 1.0, 0.2188, 1.0, 0.1875, 0.5, 0.1562, 1.0, 0.1875, 1.0, 0.1562, 0.5, 0.125, 1.0, 0.1562, 1.0, 0.125, 0.5, 0.09375, 1.0, 0.125, 1.0, 0.09375, 0.5, 0.0625, 1.0, 0.09375, 1.0, 0.49, 0.25, 0.25, 0.01, 0.01, 0.25, 0.0625, 0.5, 0.03125, 1.0, 0.0625, 1.0, 0.03125, 0.5, 0.0, 1.0, 0.03125, 1.0, 0.5146, 0.2968, 0.7032, 0.01461, 0.9854, 0.2032, 1.0, 0.5, 0.9688, 1.0, 1.0, 1.0, 0.9688, 0.5, 0.9375, 1.0, 0.9688, 1.0, 0.9375, 0.5, 0.9062, 1.0, 0.9375, 1.0, 0.9062, 0.5, 0.875, 1.0, 0.9062, 1.0, 0.875, 0.5, 0.8438, 1.0, 0.875, 1.0, 0.8438, 0.5, 0.8125, 1.0, 0.8438, 1.0, 0.8125, 0.5, 0.7812, 1.0, 0.8125, 1.0, 0.7812, 0.5, 0.75, 1.0, 0.7812, 1.0, 0.7188, 0.5, 0.75, 1.0, 0.75, 0.5, 0.6875, 0.5, 0.7188, 1.0, 0.7188, 0.5, 0.6562, 0.5, 0.6875, 1.0, 0.6875, 0.5, 0.625, 0.5, 0.6562, 1.0, 0.6562, 0.5, 0.5938, 0.5, 0.625, 1.0, 0.625, 0.5, 0.5625, 0.5, 0.5938, 1.0, 0.5938, 0.5, 0.5312, 0.5, 0.5625, 1.0, 0.5625, 0.5, 0.5, 0.5, 0.5312, 1.0, 0.5312, 0.5, 0.4688, 0.5, 0.5, 1.0, 0.5, 0.5, 0.4375, 0.5, 0.4688, 1.0, 0.4688, 0.5, 0.4062, 0.5, 0.4375, 1.0, 0.4375, 0.5, 0.375, 0.5, 0.4062, 1.0, 0.4062, 0.5, 0.3438, 0.5, 0.375, 1.0, 0.375, 0.5, 0.3125, 0.5, 0.3438, 1.0, 0.3438, 0.5, 0.2812, 0.5, 0.3125, 1.0, 0.3125, 0.5, 0.25, 0.5, 0.2812, 1.0, 0.2812, 0.5, 0.25, 0.5, 0.2188, 1.0, 0.25, 1.0, 0.2188, 0.5, 0.1875, 1.0, 0.2188, 1.0, 0.1875, 0.5, 0.1562, 1.0, 0.1875, 1.0, 0.1562, 0.5, 0.125, 1.0, 0.1562, 1.0, 0.125, 0.5, 0.09375, 1.0, 0.125, 1.0, 0.09375, 0.5, 0.0625, 1.0, 0.09375, 1.0, 0.49, 0.25, 0.25, 0.01, 0.01, 0.25, 0.0625, 0.5, 0.03125, 1.0, 0.0625, 1.0, 0.03125, 0.5, 0.0, 1.0, 0.03125, 1.0, 0.5146, 0.2968, 0.7032, 0.01461, 0.9854, 0.2032, 1.0, 0.5, 0.9688, 1.0, 1.0, 1.0, 0.9688, 0.5, 0.9375, 1.0, 0.9688, 1.0, 0.9375, 0.5, 0.9062, 1.0, 0.9375, 1.0, 0.9062, 0.5, 0.875, 1.0, 0.9062, 1.0, 0.875, 0.5, 0.8438, 1.0, 0.875, 1.0, 0.8438, 0.5, 0.8125, 1.0, 0.8438, 1.0, 0.8125, 0.5, 0.7812, 1.0, 0.8125, 1.0, 0.7812, 0.5, 0.75, 1.0, 0.7812, 1.0, 0.7188, 0.5, 0.75, 1.0, 0.75, 0.5, 0.6875, 0.5, 0.7188, 1.0, 0.7188, 0.5, 0.6562, 0.5, 0.6875, 1.0, 0.6875, 0.5, 0.625, 0.5, 0.6562, 1.0, 0.6562, 0.5, 0.5938, 0.5, 0.625, 1.0, 0.625, 0.5, 0.5625, 0.5, 0.5938, 1.0, 0.5938, 0.5, 0.5312, 0.5, 0.5625, 1.0, 0.5625, 0.5, 0.5, 0.5, 0.5312, 1.0, 0.5312, 0.5, 0.4688, 0.5, 0.5, 1.0, 0.5, 0.5, 0.4375, 0.5, 0.4688, 1.0, 0.4688, 0.5, 0.4062, 0.5, 0.4375, 1.0, 0.4375, 0.5, 0.375, 0.5, 0.4062, 1.0, 0.4062, 0.5, 0.3438, 0.5, 0.375, 1.0, 0.375, 0.5, 0.3125, 0.5, 0.3438, 1.0, 0.3438, 0.5, 0.2812, 0.5, 0.3125, 1.0, 0.3125, 0.5, 0.25, 0.5, 0.2812, 1.0, 0.2812, 0.5, 0.25, 0.5, 0.2188, 1.0, 0.25, 1.0, 0.2188, 0.5, 0.1875, 1.0, 0.2188, 1.0, 0.1875, 0.5, 0.1562, 1.0, 0.1875, 1.0, 0.1562, 0.5, 0.125, 1.0, 0.1562, 1.0, 0.125, 0.5, 0.09375, 1.0, 0.125, 1.0, 0.09375, 0.5, 0.0625, 1.0, 0.09375, 1.0, 0.49, 0.25, 0.25, 0.01, 0.01, 0.25, 0.0625, 0.5, 0.03125, 1.0, 0.0625, 1.0, 0.03125, 0.5, 0.0, 1.0, 0.03125, 1.0, 0.5146, 0.2968, 0.7032, 0.01461, 0.9854, 0.2032, 1.0, 0.5, 0.9688, 1.0, 1.0, 1.0, 0.9688, 0.5, 0.9375, 1.0, 0.9688, 1.0, 0.9375, 0.5, 0.9062, 1.0, 0.9375, 1.0, 0.9062, 0.5, 0.875, 1.0, 0.9062, 1.0, 0.875, 0.5, 0.8438, 1.0, 0.875, 1.0, 0.8438, 0.5, 0.8125, 1.0, 0.8438, 1.0, 0.8125, 0.5, 0.7812, 1.0, 0.8125, 1.0, 0.7812, 0.5, 0.75, 1.0, 0.7812, 1.0, 0.7188, 0.5, 0.75, 1.0, 0.75, 0.5, 0.6875, 0.5, 0.7188, 1.0, 0.7188, 0.5, 0.6562, 0.5, 0.6875, 1.0, 0.6875, 0.5, 0.625, 0.5, 0.6562, 1.0, 0.6562, 0.5, 0.5938, 0.5, 0.625, 1.0, 0.625, 0.5, 0.5625, 0.5, 0.5938, 1.0, 0.5938, 0.5, 0.5312, 0.5, 0.5625, 1.0, 0.5625, 0.5, 0.5, 0.5, 0.5312, 1.0, 0.5312, 0.5, 0.4688, 0.5, 0.5, 1.0, 0.5, 0.5, 0.4375, 0.5, 0.4688, 1.0, 0.4688, 0.5, 0.4062, 0.5, 0.4375, 1.0, 0.4375, 0.5, 0.375, 0.5, 0.4062, 1.0, 0.4062, 0.5, 0.3438, 0.5, 0.375, 1.0, 0.375, 0.5, 0.3125, 0.5, 0.3438, 1.0, 0.3438, 0.5, 0.2812, 0.5, 0.3125, 1.0, 0.3125, 0.5, 0.25, 0.5, 0.2812, 1.0, 0.2812, 0.5, 0.25, 0.5, 0.2188, 1.0, 0.25, 1.0, 0.2188, 0.5, 0.1875, 1.0, 0.2188, 1.0, 0.1875, 0.5, 0.1562, 1.0, 0.1875, 1.0, 0.1562, 0.5, 0.125, 1.0, 0.1562, 1.0, 0.125, 0.5, 0.09375, 1.0, 0.125, 1.0, 0.09375, 0.5, 0.0625, 1.0, 0.09375, 1.0, 0.49, 0.25, 0.25, 0.01, 0.01, 0.25, 0.0625, 0.5, 0.03125, 1.0, 0.0625, 1.0, 0.03125, 0.5, 0.0, 1.0, 0.03125, 1.0, 0.5146, 0.2968, 0.7032, 0.01461, 0.9854, 0.2032, 0.9688, 0.5, 1.0, 1.0, 1.0, 0.5, 0.9375, 0.5, 0.9688, 1.0, 0.9688, 0.5, 0.9062, 0.5, 0.9375, 1.0, 0.9375, 0.5, 0.875, 0.5, 0.9062, 1.0, 0.9062, 0.5, 0.8438, 0.5, 0.875, 1.0, 0.875, 0.5, 0.8125, 0.5, 0.8438, 1.0, 0.8438, 0.5, 0.7812, 0.5, 0.8125, 1.0, 0.8125, 0.5, 0.75, 0.5, 0.7812, 1.0, 0.7812, 0.5, 0.75, 0.5, 0.7188, 1.0, 0.75, 1.0, 0.7188, 0.5, 0.6875, 1.0, 0.7188, 1.0, 0.6875, 0.5, 0.6562, 1.0, 0.6875, 1.0, 0.6562, 0.5, 0.625, 1.0, 0.6562, 1.0, 0.625, 0.5, 0.5938, 1.0, 0.625, 1.0, 0.5938, 0.5, 0.5625, 1.0, 0.5938, 1.0, 0.5625, 0.5, 0.5312, 1.0, 0.5625, 1.0, 0.5312, 0.5, 0.5, 1.0, 0.5312, 1.0, 0.5, 0.5, 0.4688, 1.0, 0.5, 1.0, 0.4688, 0.5, 0.4375, 1.0, 0.4688, 1.0, 0.4375, 0.5, 0.4062, 1.0, 0.4375, 1.0, 0.4062, 0.5, 0.375, 1.0, 0.4062, 1.0, 0.375, 0.5, 0.3438, 1.0, 0.375, 1.0, 0.3438, 0.5, 0.3125, 1.0, 0.3438, 1.0, 0.3125, 0.5, 0.2812, 1.0, 0.3125, 1.0, 0.2812, 0.5, 0.25, 1.0, 0.2812, 1.0, 0.2188, 0.5, 0.25, 1.0, 0.25, 0.5, 0.1875, 0.5, 0.2188, 1.0, 0.2188, 0.5, 0.1562, 0.5, 0.1875, 1.0, 0.1875, 0.5, 0.125, 0.5, 0.1562, 1.0, 0.1562, 0.5, 0.09375, 0.5, 0.125, 1.0, 0.125, 0.5, 0.0625, 0.5, 0.09375, 1.0, 0.09375, 0.5, 0.08029, 0.08029, 0.01, 0.25, 0.08029, 0.4197, 0.03125, 0.5, 0.0625, 1.0, 0.0625, 0.5, 0.0, 0.5, 0.03125, 1.0, 0.03125, 0.5, 0.9496, 0.3833, 0.8833, 0.4496, 0.8833, 0.05045, 0.7812, 1.0, 0.75, 0.5, 0.7812, 0.5, 0.75, 0.5, 0.7188, 1.0, 0.7188, 0.5, 0.7188, 0.5, 0.6875, 1.0, 0.6875, 0.5, 0.6875, 0.5, 0.6562, 1.0, 0.6562, 0.5, 0.6562, 0.5, 0.625, 1.0, 0.625, 0.5, 0.625, 0.5, 0.5938, 1.0, 0.5938, 0.5, 0.5938, 0.5, 0.5625, 1.0, 0.5625, 0.5, 0.5625, 0.5, 0.5312, 1.0, 0.5312, 0.5, 0.5312, 0.5, 0.5, 1.0, 0.5, 0.5, 0.4688, 0.5, 0.4375, 1.0, 0.4375, 0.5, 0.4375, 0.5, 0.4062, 1.0, 0.4062, 0.5, 0.4062, 0.5, 0.375, 1.0, 0.375, 0.5, 0.375, 0.5, 0.3438, 1.0, 0.3438, 0.5, 0.3438, 0.5, 0.3125, 1.0, 0.3125, 0.5, 0.3125, 0.5, 0.2812, 1.0, 0.2812, 0.5, 0.2812, 0.5, 0.25, 1.0, 0.25, 0.5, 0.25, 1.0, 0.2188, 0.5, 0.25, 0.5, 0.2188, 1.0, 0.1875, 0.5, 0.2188, 0.5, 0.1875, 1.0, 0.1562, 0.5, 0.1875, 0.5, 0.1562, 1.0, 0.125, 0.5, 0.1562, 0.5, 0.125, 1.0, 0.09375, 0.5, 0.125, 0.5, 0.09375, 1.0, 0.0625, 0.5, 0.09375, 0.5, 0.4717, 0.3418, 0.4197, 0.4197, 0.4717, 0.1582, 0.0625, 1.0, 0.03125, 0.5, 0.0625, 0.5, 0.03125, 1.0, 0.0, 0.5, 0.03125, 0.5, 0.5504, 0.3833, 0.6167, 0.4496, 0.6167, 0.05045, 0.0, 0.0, 0.0, 0.0, 0.0, 0.0, 0.0, 0.0, 0.0, 0.0, 0.0, 0.0, 0.0, 0.0, 0.0, 0.0, 0.0, 0.0, 0.0, 0.0, 0.0, 0.0, 0.0, 0.0, 0.0, 0.0, 0.0, 0.0, 0.0, 0.0, 0.0, 0.0, 0.0, 0.0, 0.0, 0.0, 0.0, 0.0, 0.0, 0.0, 0.0, 0.0, 0.0, 0.0, 0.0, 0.0, 0.0, 0.0, 0.0, 0.0, 0.0, 0.0, 0.0, 0.0, 0.0, 0.0, 0.0, 0.0, 0.0, 0.0, 0.0, 0.0, 0.0, 0.0, 0.0, 0.0, 0.0, 0.0, 0.0, 0.0, 0.0, 0.0, 0.0, 0.0, 0.0, 0.0, 0.0, 0.0, 0.0, 0.0, 0.0, 0.0, 0.0, 0.0, 0.0, 0.0, 0.0, 0.0, 0.0, 0.0, 0.0, 0.0, 0.0, 0.0, 0.0, 0.0, 0.0, 0.0, 0.0, 0.0, 0.0, 0.0, 0.0, 0.0, 0.0, 0.0, 0.0, 0.0, 0.0, 0.0, 0.0, 0.0, 0.0, 0.0, 0.0, 0.0, 0.0, 0.0, 0.0, 0.0, 0.0, 0.0, 0.0, 0.0, 0.0, 0.0, 0.0, 0.0, 0.0, 0.0, 0.0, 0.0, 0.0, 0.0, 0.0, 0.0, 0.0, 0.0, 0.0, 0.0, 0.0, 0.0, 0.0, 0.0, 0.0, 0.0, 0.0, 0.0, 0.0, 0.0, 0.0, 0.0, 0.0, 0.0, 0.0, 0.0, 0.0, 0.0, 0.0, 0.0, 0.0, 0.0, 0.0, 0.0, 0.0, 0.0, 0.0, 0.0, 0.0, 0.0, 0.0, 0.0, 0.0, 0.0, 0.0, 0.0, 0.0, 0.0, 0.0, 0.0, 0.0, 0.0, 0.0, 0.0, 0.0, 0.0, 0.0, 0.0, 0.0, 0.0, 0.0, 0.0, 0.0, 0.0, 0.0, 0.0, 0.0, 0.0, 0.0, 0.0, 0.0, 0.0, 0.0, 0.0, 0.0, 0.0, 0.0, 0.0, 0.0, 0.0, 0.0, 0.0, 0.0, 0.0, 0.0, 0.0, 0.0, 0.0, 0.0, 0.0, 0.0, 0.0, 0.0, 0.0, 0.0, 0.0, 0.0, 0.0, 0.0, 0.0, 0.0, 0.0, 0.0, 0.0, 0.0, 0.0, 0.0, 0.0, 0.0, 0.0, 0.0, 0.0, 0.0, 0.0, 0.0, 0.0, 0.0, 0.0, 0.0, 0.0, 0.0, 0.0, 0.0, 0.0, 0.0, 0.0, 0.0, 0.0, 0.0, 0.0, 0.0, 0.0, 0.0, 0.0, 0.0, 0.0, 0.0, 0.0, 0.0, 0.0, 0.0, 0.0, 0.0, 0.0, 0.0, 0.0, 0.0, 0.0, 0.0, 0.0, 0.0, 0.0, 0.0, 0.0, 0.0, 0.0, 0.0, 0.0, 0.0, 0.0, 0.0, 0.0, 0.0, 0.0, 0.0, 0.0, 0.0, 0.0, 0.0, 0.0, 0.0, 0.0, 0.0, 0.0, 0.0, 0.0, 0.0, 0.0, 0.0, 0.0, 0.0, 0.0, 0.0, 0.0, 0.0, 0.0, 0.0, 0.0, 0.0, 0.0, 0.0, 0.0, 0.0, 0.0, 0.0, 0.0, 0.0, 0.0, 0.0, 0.0, 0.0, 0.0, 0.0, 0.0, 0.0, 0.0, 0.0, 0.0, 0.0, 0.0, 0.0, 0.0, 0.0, 0.0, 0.0, 0.0, 0.0, 0.0, 0.0, 0.0, 0.0, 0.0, 0.0, 0.0, 0.0, 0.0, 0.0, 0.0, 0.0, 0.0, 0.0, 0.0, 0.0, 0.0, 0.0, 0.0, 0.0, 0.0, 0.0, 0.0, 0.0, 0.0, 0.0, 0.0, 0.0, 0.0, 0.0, 0.0, 0.0, 0.0, 0.0, 0.0, 0.0, 0.0, 0.0, 0.0, 0.0, 0.0, 0.0, 0.0, 0.0, 0.0, 0.0, 0.0, 0.0, 0.0, 0.0, 0.0, 0.0, 0.0, 0.0, 0.0, 0.0, 0.0, 0.0, 0.0, 0.0, 0.0, 0.0, 0.0, 0.0, 0.0, 0.0, 0.0, 0.0, 0.0, 0.0, 0.0, 0.0, 0.0, 0.0, 0.0, 0.0, 0.0, 0.0, 0.0, 0.0, 0.0, 0.0, 0.0, 0.0, 0.0, 0.0, 0.0, 0.0, 0.0, 0.0, 0.0, 0.0, 0.0, 0.0, 0.0, 0.0, 0.0, 0.0, 0.0, 0.0, 0.0, 0.0, 0.0, 0.0, 0.0, 0.0, 0.0, 0.0, 0.0, 0.0, 0.0, 0.0, 0.0, 0.0, 0.0, 0.0, 0.0, 0.0, 0.0, 0.0, 0.0, 0.0, 0.0, 0.0, 0.0, 0.0, 0.0, 0.0, 0.0, 0.0, 0.0, 0.0, 0.0, 0.0, 0.0, 0.0, 0.0, 0.0, 0.0, 0.0, 0.0, 0.0, 0.0, 0.0, 0.0, 0.0, 0.0, 0.0, 0.0, 0.0, 0.0, 0.0, 0.0, 0.0, 0.0, 0.0, 0.0, 0.0, 0.0, 0.0, 0.0, 0.0, 0.0, 0.0, 0.0, 0.0, 0.0, 0.0, 0.0, 0.0, 0.0, 0.0, 0.0, 0.0, 0.0, 0.0, 0.0, 0.0, 0.0, 0.0, 0.0, 0.0, 0.0, 0.0, 0.0, 0.0, 0.0, 0.0, 0.0, 0.0, 0.0, 0.0, 0.0, 0.0, 0.0, 0.0, 0.0, 0.0, 0.0, 0.0, 0.0, 0.0, 0.0, 0.0, 0.0, 0.0, 0.0, 0.0, 0.0, 0.0, 0.0, 0.0, 0.0, 0.0, 0.0, 0.0, 0.0, 0.0, 0.0, 0.0, 0.0, 0.0, 0.0, 0.0, 0.0, 0.0, 0.0, 0.0, 0.0, 0.0, 0.0, 0.0, 0.0, 0.0, 0.0, 0.0, 0.0, 0.0, 0.0, 0.0, 0.0, 0.0, 0.0, 0.0, 0.0, 0.0, 0.0, 0.0, 0.0, 0.0, 0.0, 0.0, 0.0, 0.0, 0.0, 0.0, 0.0, 0.0, 0.0, 0.0, 0.0, 0.0, 0.0, 0.0, 0.0, 0.0, 0.0, 0.0, 0.0, 0.0, 0.0, 0.0, 0.0, 0.0, 0.0, 0.0, 0.0, 0.0, 0.0, 0.0, 0.0, 0.0, 0.0, 0.0, 0.0, 0.0, 0.0, 0.0, 0.0, 0.0, 0.0, 0.0, 0.0, 0.0, 0.0, 0.0, 0.0, 0.0, 0.0, 0.0, 0.0, 0.0, 0.0, 0.0, 0.0, 0.0, 0.0, 0.0, 0.0, 0.0, 0.0, 0.0, 0.0, 0.0, 0.0, 0.0, 0.0, 0.0, 0.0, 0.0, 0.0, 0.0, 0.0, 0.0, 0.0, 0.0, 0.0, 0.0, 0.0, 0.0, 0.0, 0.0, 0.0, 0.0, 0.0, 0.0, 0.0, 0.0, 0.0, 0.0, 0.0, 0.0, 0.0, 0.0, 0.0, 0.0, 0.0, 0.0, 0.0, 0.0, 0.0, 0.0, 0.0, 0.0, 0.0, 0.0, 0.0, 0.0, 0.0, 0.0, 0.0, 0.0, 0.0, 0.0, 0.0, 0.0, 0.0, 0.0, 0.0, 0.0, 0.0, 0.0, 0.0, 0.0, 0.0, 0.0, 0.0, 0.0, 0.0, 0.0, 0.0, 0.0, 0.0, 0.0, 0.0, 0.0, 0.0, 0.0, 0.0, 0.0, 0.0, 0.0, 0.0, 0.0, 0.0, 0.0, 0.0, 0.0, 0.0, 0.0, 0.0, 0.0, 0.0, 0.0, 0.0, 0.0, 0.0, 0.0, 0.0, 0.5909, 0.667, 0.4588, 0.6857, 0.423, 0.6738, 0.407, 0.1966, 0.375, 0.1952, 0.375, 0.1952, 0.5909, 0.667, 0.625, 0.6875, 0.5909, 0.667, 0.375, 0.5548, 0.375, 0.6736, 0.375, 0.6736, 0.4232, 0.07611, 0.375, 0.07642, 0.4232, 0.07611, 0.5, 0.5, 0.375, 0.5, 0.375, 0.5, 0.4591, 0.06421, 0.4232, 0.07611, 0.4591, 0.06421, 0.4027, 0.2354, 0.375, 0.2355, 0.4027, 0.2354, 0.375, 0.5145, 0.375, 0.5, 0.375, 0.5145, 0.468, 0.04312, 0.4591, 0.06421, 0.468, 0.04312, 0.4198, 0.224, 0.4027, 0.2354, 0.4198, 0.224, 0.5909, 0.667, 0.5481, 0.52, 0.5481, 0.52, 0.375, 0.75, 0.625, 0.875, 0.625, 0.875, 0.468, 0.04312, 0.4299, 0.0295, 0.4299, 0.0295, 0.4231, 0.2067, 0.4198, 0.224, 0.4231, 0.2067, 0.5909, 0.667, 0.5909, 0.667, 0.5909, 0.667, 0.4299, 0.0295, 0.375, 0.0292, 0.375, 0.0292, 0.4231, 0.2067, 0.407, 0.1966, 0.407, 0.1966, 0.375, 0.75, 0.375, 0.7208, 0.375, 0.75, 0.5, 0.5, 0.5625, 0.5, 0.5, 0.5, 0.5481, 0.52, 0.5625, 0.5, 0.5625, 0.5, 0.375, 0.1952, 0.375, 0.07642, 0.4232, 0.07611, 0.4591, 0.06421, 0.4232, 0.07611, 0.4232, 0.07611, 0.4027, 0.2354, 0.375, 0.2355, 0.375, 0.2355, 0.625, 0.0625, 0.595, 0.07905, 0.625, 0.0625, 0.468, 0.04312, 0.4591, 0.06421, 0.4591, 0.06421, 0.4198, 0.224, 0.4027, 0.2354, 0.4027, 0.2354, 0.125, 0.75, 0.1396, 0.7208, 0.1396, 0.7208, 0.2428, 0.5145, 0.25, 0.5, 0.25, 0.5, 0.8125, 0.6875, 0.8125, 0.75, 0.8125, 0.75, 0.5625, 0.375, 0.5, 0.375, 0.5625, 0.375, 0.5412, 0.2255, 0.5625, 0.25, 0.5412, 0.2255, 0.4299, 0.0295, 0.468, 0.04312, 0.468, 0.04312, 0.4231, 0.2067, 0.4198, 0.224, 0.4198, 0.224, 0.375, 0.0292, 0.4299, 0.0295, 0.4299, 0.0295, 0.4231, 0.2067, 0.407, 0.1966, 0.4231, 0.2067, 0.375, 1.0, 0.625, 1.0, 0.375, 1.0, 0.407, 0.1966, 0.375, 0.1952, 0.407, 0.1966, 0.595, 0.07905, 0.5412, 0.2255, 0.595, 0.07905, 0.1632, 0.6736, 0.2226, 0.5548, 0.2226, 0.5548, 0.5, 0.375, 0.375, 0.375, 0.5, 0.375, 0.3418, 0.4717, 0.2968, 0.4854, 0.25, 0.01, 0.2968, 0.4854, 0.25, 0.49, 0.25, 0.01, 0.25, 0.49, 0.2032, 0.4854, 0.1582, 0.02827, 0.2032, 0.4854, 0.1582, 0.4717, 0.1582, 0.02827, 0.1582, 0.4717, 0.1167, 0.4496, 0.08029, 0.4197, 0.08029, 0.4197, 0.05045, 0.3833, 0.02827, 0.3418, 0.02827, 0.3418, 0.01461, 0.2968, 0.02827, 0.1582, 0.01461, 0.2968, 0.01, 0.25, 0.02827, 0.1582, 0.01, 0.25, 0.01461, 0.2032, 0.02827, 0.1582, 0.02827, 0.1582, 0.05045, 0.1167, 0.08029, 0.08029, 0.08029, 0.08029, 0.1167, 0.05045, 0.1582, 0.02827, 0.1582, 0.02827, 0.2032, 0.01461, 0.25, 0.49, 0.2032, 0.01461, 0.25, 0.01, 0.25, 0.49, 0.25, 0.01, 0.2968, 0.01461, 0.3418, 0.4717, 0.2968, 0.01461, 0.3418, 0.02827, 0.3418, 0.4717, 0.3418, 0.02827, 0.3833, 0.05045, 0.4197, 0.08029, 0.4197, 0.08029, 0.4496, 0.1167, 0.4717, 0.1582, 0.4717, 0.1582, 0.4854, 0.2032, 0.4717, 0.3418, 0.4854, 0.2032, 0.49, 0.25, 0.4717, 0.3418, 0.49, 0.25, 0.4854, 0.2968, 0.4717, 0.3418, 0.4717, 0.3418, 0.4496, 0.3833, 0.4197, 0.4197, 0.4197, 0.4197, 0.3833, 0.4496, 0.3418, 0.4717, 0.1582, 0.4717, 0.08029, 0.4197, 0.1582, 0.02827, 0.08029, 0.4197, 0.02827, 0.3418, 0.08029, 0.08029, 0.1582, 0.02827, 0.08029, 0.4197, 0.08029, 0.08029, 0.02827, 0.1582, 0.08029, 0.08029, 0.02827, 0.3418, 0.3418, 0.02827, 0.4197, 0.08029, 0.3418, 0.4717, 0.4197, 0.08029, 0.4717, 0.1582, 0.4197, 0.4197, 0.3418, 0.4717, 0.4197, 0.08029, 0.4197, 0.4197, 0.625, 0.875, 0.625, 1.0, 0.375, 1.0, 0.375, 0.07642, 0.4232, 0.07611, 0.4232, 0.07611, 0.375, 0.5, 0.375, 0.5145, 0.2428, 0.5145, 0.75, 0.6875, 0.75, 0.75, 0.75, 0.75, 0.5682, 0.3793, 0.5625, 0.375, 0.625, 0.375, 0.625, 0.375, 0.625, 0.5, 0.6205, 0.3803, 0.625, 0.5, 0.6205, 0.4963, 0.6205, 0.3803, 0.5, 0.375, 0.5625, 0.375, 0.5625, 0.5, 0.375, 0.375, 0.5, 0.375, 0.5, 0.5, 0.875, 0.5, 0.8125, 0.625, 0.75, 0.625, 0.8125, 0.6875, 0.8125, 0.75, 0.75, 0.75, 0.8125, 0.625, 0.809, 0.6298, 0.7544, 0.6301, 0.75, 0.625, 0.7544, 0.6301, 0.7543, 0.6823, 0.8125, 0.6875, 0.8076, 0.6823, 0.809, 0.6298, 0.8076, 0.6823, 0.7543, 0.6823, 0.7543, 0.6823, 0.75, 0.6875, 0.7543, 0.6823, 0.8076, 0.6823, 0.809, 0.6298, 0.809, 0.6298, 0.7544, 0.6301, 0.809, 0.6298, 0.8076, 0.6823, 0.8076, 0.6823, 0.7544, 0.6301, 0.7544, 0.6301, 0.7543, 0.6823, 0.625, 0.25, 0.5625, 0.25, 0.6204, 0.2337, 0.5625, 0.25, 0.5412, 0.2255, 0.6204, 0.2337, 0.595, 0.07905, 0.625, 0.0625, 0.625, 0.125, 0.625, 0.25, 0.6204, 0.2337, 0.625, 0.125, 0.6204, 0.2337, 0.6211, 0.1382, 0.625, 0.125, 0.6204, 0.2337, 0.6204, 0.2337, 0.6211, 0.1382, 0.5412, 0.2255, 0.595, 0.07905, 0.595, 0.07905, 0.6211, 0.1382, 0.6211, 0.1382, 0.595, 0.07905, 0.6204, 0.2337, 0.5412, 0.2255, 0.5412, 0.2255, 0.5682, 0.3793, 0.5682, 0.3793, 0.5685, 0.4947, 0.5685, 0.4947, 0.6205, 0.4963, 0.625, 0.5, 0.5625, 0.5, 0.5625, 0.375, 0.5682, 0.3793, 0.5685, 0.4947, 0.625, 0.5, 0.5625, 0.5, 0.6205, 0.3803, 0.6205, 0.4963, 0.6205, 0.4963, 0.6205, 0.4963, 0.5685, 0.4947, 0.5685, 0.4947, 0.6205, 0.3803, 0.6205, 0.3803, 0.5682, 0.3793, 0.625, 0.625, 0.625, 0.6875, 0.5909, 0.667, 0.625, 0.625, 0.5909, 0.667, 0.6204, 0.6149, 0.5481, 0.52, 0.5625, 0.5, 0.6193, 0.5162, 0.5625, 0.5, 0.625, 0.5, 0.6193, 0.5162, 0.625, 0.625, 0.6204, 0.6149, 0.6193, 0.5162, 0.6204, 0.6149, 0.5909, 0.667, 0.5909, 0.667, 0.6193, 0.5162, 0.6193, 0.5162, 0.5481, 0.52, 0.5481, 0.52, 0.5481, 0.52, 0.5909, 0.667, 0.6193, 0.5162, 0.6204, 0.6149, 0.6204, 0.6149, 0.1396, 0.7208, 0.375, 0.7208, 0.375, 0.75, 0.468, 0.04312, 0.468, 0.04312, 0.4299, 0.0295, 0.375, 0.07642, 0.375, 0.07642, 0.4232, 0.07611, 0.375, 0.0292, 0.4299, 0.0295, 0.4299, 0.0295, 0.4232, 0.07611, 0.4232, 0.07611, 0.4591, 0.06421, 0.4591, 0.06421, 0.4591, 0.06421, 0.468, 0.04312, 0.4027, 0.2354, 0.4027, 0.2354, 0.4198, 0.224, 0.375, 0.1952, 0.407, 0.1966, 0.407, 0.1966, 0.2226, 0.5548, 0.375, 0.5548, 0.375, 0.6736, 0.4198, 0.224, 0.4198, 0.224, 0.4231, 0.2067, 0.407, 0.1966, 0.4231, 0.2067, 0.4231, 0.2067, 0.375, 0.2355, 0.375, 0.2355, 0.4027, 0.2354, 1.0, 0.5, 0.9688, 0.5, 0.9688, 1.0, 0.9688, 0.5, 0.9375, 0.5, 0.9375, 1.0, 0.9375, 0.5, 0.9062, 0.5, 0.9062, 1.0, 0.9062, 0.5, 0.875, 0.5, 0.875, 1.0, 0.875, 0.5, 0.8438, 0.5, 0.8438, 1.0, 0.8438, 0.5, 0.8125, 0.5, 0.8125, 1.0, 0.8125, 0.5, 0.7812, 0.5, 0.7812, 1.0, 0.7812, 0.5, 0.75, 0.5, 0.75, 1.0, 0.7188, 0.5, 0.7188, 1.0, 0.75, 1.0, 0.6875, 0.5, 0.6875, 1.0, 0.7188, 1.0, 0.6562, 0.5, 0.6562, 1.0, 0.6875, 1.0, 0.625, 0.5, 0.625, 1.0, 0.6562, 1.0, 0.5938, 0.5, 0.5938, 1.0, 0.625, 1.0, 0.5625, 0.5, 0.5625, 1.0, 0.5938, 1.0, 0.5312, 0.5, 0.5312, 1.0, 0.5625, 1.0, 0.5, 0.5, 0.5, 1.0, 0.5312, 1.0, 0.4688, 0.5, 0.4688, 1.0, 0.5, 1.0, 0.4375, 0.5, 0.4375, 1.0, 0.4688, 1.0, 0.4062, 0.5, 0.4062, 1.0, 0.4375, 1.0, 0.375, 0.5, 0.375, 1.0, 0.4062, 1.0, 0.3438, 0.5, 0.3438, 1.0, 0.375, 1.0, 0.3125, 0.5, 0.3125, 1.0, 0.3438, 1.0, 0.2812, 0.5, 0.2812, 1.0, 0.3125, 1.0, 0.25, 0.5, 0.25, 1.0, 0.2812, 1.0, 0.25, 0.5, 0.2188, 0.5, 0.2188, 1.0, 0.2188, 0.5, 0.1875, 0.5, 0.1875, 1.0, 0.1875, 0.5, 0.1562, 0.5, 0.1562, 1.0, 0.1562, 0.5, 0.125, 0.5, 0.125, 1.0, 0.125, 0.5, 0.09375, 0.5, 0.09375, 1.0, 0.09375, 0.5, 0.0625, 0.5, 0.0625, 1.0, 0.25, 0.49, 0.2968, 0.4854, 0.3418, 0.4717, 0.3418, 0.4717, 0.3833, 0.4496, 0.4197, 0.4197, 0.4197, 0.4197, 0.4496, 0.3833, 0.4717, 0.3418, 0.4717, 0.3418, 0.4854, 0.2968, 0.49, 0.25, 0.49, 0.25, 0.4854, 0.2032, 0.4717, 0.1582, 0.4717, 0.1582, 0.4496, 0.1167, 0.4197, 0.08029, 0.4197, 0.08029, 0.3833, 0.05045, 0.3418, 0.02827, 0.3418, 0.02827, 0.2968, 0.01461, 0.25, 0.01, 0.25, 0.01, 0.2032, 0.01461, 0.1582, 0.02827, 0.1582, 0.02827, 0.1167, 0.05045, 0.25, 0.01, 0.1167, 0.05045, 0.08029, 0.08029, 0.25, 0.01, 0.08029, 0.08029, 0.05045, 0.1167, 0.02827, 0.1582, 0.02827, 0.1582, 0.01461, 0.2032, 0.01, 0.25, 0.01, 0.25, 0.01461, 0.2968, 0.02827, 0.3418, 0.02827, 0.3418, 0.05045, 0.3833, 0.08029, 0.4197, 0.08029, 0.4197, 0.1167, 0.4496, 0.25, 0.49, 0.1167, 0.4496, 0.1582, 0.4717, 0.25, 0.49, 0.1582, 0.4717, 0.2032, 0.4854, 0.25, 0.49, 0.25, 0.49, 0.3418, 0.4717, 0.4197, 0.4197, 0.4197, 0.4197, 0.4717, 0.3418, 0.25, 0.49, 0.4717, 0.3418, 0.49, 0.25, 0.25, 0.49, 0.49, 0.25, 0.4717, 0.1582, 0.25, 0.01, 0.4717, 0.1582, 0.4197, 0.08029, 0.25, 0.01, 0.4197, 0.08029, 0.3418, 0.02827, 0.25, 0.01, 0.08029, 0.08029, 0.02827, 0.1582, 0.25, 0.01, 0.02827, 0.1582, 0.01, 0.25, 0.25, 0.01, 0.01, 0.25, 0.02827, 0.3418, 0.25, 0.49, 0.02827, 0.3418, 0.08029, 0.4197, 0.25, 0.49, 0.25, 0.49, 0.49, 0.25, 0.01, 0.25, 0.0625, 0.5, 0.03125, 0.5, 0.03125, 1.0, 0.03125, 0.5, 0.0, 0.5, 0.0, 1.0, 0.7968, 0.4854, 0.75, 0.49, 0.6167, 0.4496, 0.75, 0.49, 0.7032, 0.4854, 0.6167, 0.4496, 0.7032, 0.4854, 0.6582, 0.4717, 0.6167, 0.4496, 0.6167, 0.4496, 0.5803, 0.4197, 0.5504, 0.3833, 0.5504, 0.3833, 0.5283, 0.3418, 0.6167, 0.4496, 0.5283, 0.3418, 0.5146, 0.2968, 0.6167, 0.4496, 0.5146, 0.2968, 0.51, 0.25, 0.5146, 0.2032, 0.5146, 0.2032, 0.5283, 0.1582, 0.5504, 0.1167, 0.5504, 0.1167, 0.5803, 0.08029, 0.6167, 0.05045, 0.6167, 0.05045, 0.6582, 0.02827, 0.7032, 0.01461, 0.7032, 0.01461, 0.75, 0.01, 0.7968, 0.01461, 0.7968, 0.01461, 0.8418, 0.02827, 0.7032, 0.01461, 0.8418, 0.02827, 0.8833, 0.05045, 0.7032, 0.01461, 0.8833, 0.05045, 0.9197, 0.08029, 0.9496, 0.1167, 0.9496, 0.1167, 0.9717, 0.1582, 0.9854, 0.2032, 0.9854, 0.2032, 0.99, 0.25, 0.9854, 0.2968, 0.9854, 0.2968, 0.9717, 0.3418, 0.9496, 0.3833, 0.9496, 0.3833, 0.9197, 0.4197, 0.8833, 0.4496, 0.8833, 0.4496, 0.8418, 0.4717, 0.9496, 0.3833, 0.8418, 0.4717, 0.7968, 0.4854, 0.9496, 0.3833, 0.5146, 0.2968, 0.5146, 0.2032, 0.7032, 0.01461, 0.5146, 0.2032, 0.5504, 0.1167, 0.7032, 0.01461, 0.5504, 0.1167, 0.6167, 0.05045, 0.7032, 0.01461, 0.8833, 0.05045, 0.9496, 0.1167, 0.7032, 0.01461, 0.9496, 0.1167, 0.9854, 0.2032, 0.7032, 0.01461, 0.9854, 0.2032, 0.9854, 0.2968, 0.7968, 0.4854, 0.9854, 0.2968, 0.9496, 0.3833, 0.7968, 0.4854, 0.7968, 0.4854, 0.6167, 0.4496, 0.5146, 0.2968, 0.7968, 0.4854, 0.5146, 0.2968, 0.9854, 0.2032, 1.0, 0.5, 0.9688, 0.5, 0.9688, 1.0, 0.9688, 0.5, 0.9375, 0.5, 0.9375, 1.0, 0.9375, 0.5, 0.9062, 0.5, 0.9062, 1.0, 0.9062, 0.5, 0.875, 0.5, 0.875, 1.0, 0.875, 0.5, 0.8438, 0.5, 0.8438, 1.0, 0.8438, 0.5, 0.8125, 0.5, 0.8125, 1.0, 0.8125, 0.5, 0.7812, 0.5, 0.7812, 1.0, 0.7812, 0.5, 0.75, 0.5, 0.75, 1.0, 0.7188, 0.5, 0.7188, 1.0, 0.75, 1.0, 0.6875, 0.5, 0.6875, 1.0, 0.7188, 1.0, 0.6562, 0.5, 0.6562, 1.0, 0.6875, 1.0, 0.625, 0.5, 0.625, 1.0, 0.6562, 1.0, 0.5938, 0.5, 0.5938, 1.0, 0.625, 1.0, 0.5625, 0.5, 0.5625, 1.0, 0.5938, 1.0, 0.5312, 0.5, 0.5312, 1.0, 0.5625, 1.0, 0.5, 0.5, 0.5, 1.0, 0.5312, 1.0, 0.4688, 0.5, 0.4688, 1.0, 0.5, 1.0, 0.4375, 0.5, 0.4375, 1.0, 0.4688, 1.0, 0.4062, 0.5, 0.4062, 1.0, 0.4375, 1.0, 0.375, 0.5, 0.375, 1.0, 0.4062, 1.0, 0.3438, 0.5, 0.3438, 1.0, 0.375, 1.0, 0.3125, 0.5, 0.3125, 1.0, 0.3438, 1.0, 0.2812, 0.5, 0.2812, 1.0, 0.3125, 1.0, 0.25, 0.5, 0.25, 1.0, 0.2812, 1.0, 0.25, 0.5, 0.2188, 0.5, 0.2188, 1.0, 0.2188, 0.5, 0.1875, 0.5, 0.1875, 1.0, 0.1875, 0.5, 0.1562, 0.5, 0.1562, 1.0, 0.1562, 0.5, 0.125, 0.5, 0.125, 1.0, 0.125, 0.5, 0.09375, 0.5, 0.09375, 1.0, 0.09375, 0.5, 0.0625, 0.5, 0.0625, 1.0, 0.25, 0.49, 0.2968, 0.4854, 0.3418, 0.4717, 0.3418, 0.4717, 0.3833, 0.4496, 0.4197, 0.4197, 0.4197, 0.4197, 0.4496, 0.3833, 0.4717, 0.3418, 0.4717, 0.3418, 0.4854, 0.2968, 0.49, 0.25, 0.49, 0.25, 0.4854, 0.2032, 0.4717, 0.1582, 0.4717, 0.1582, 0.4496, 0.1167, 0.4197, 0.08029, 0.4197, 0.08029, 0.3833, 0.05045, 0.3418, 0.02827, 0.3418, 0.02827, 0.2968, 0.01461, 0.25, 0.01, 0.25, 0.01, 0.2032, 0.01461, 0.1582, 0.02827, 0.1582, 0.02827, 0.1167, 0.05045, 0.25, 0.01, 0.1167, 0.05045, 0.08029, 0.08029, 0.25, 0.01, 0.08029, 0.08029, 0.05045, 0.1167, 0.02827, 0.1582, 0.02827, 0.1582, 0.01461, 0.2032, 0.01, 0.25, 0.01, 0.25, 0.01461, 0.2968, 0.02827, 0.3418, 0.02827, 0.3418, 0.05045, 0.3833, 0.01, 0.25, 0.05045, 0.3833, 0.08029, 0.4197, 0.01, 0.25, 0.08029, 0.4197, 0.1167, 0.4496, 0.25, 0.49, 0.1167, 0.4496, 0.1582, 0.4717, 0.25, 0.49, 0.1582, 0.4717, 0.2032, 0.4854, 0.25, 0.49, 0.25, 0.49, 0.3418, 0.4717, 0.4197, 0.4197, 0.4197, 0.4197, 0.4717, 0.3418, 0.25, 0.49, 0.4717, 0.3418, 0.49, 0.25, 0.25, 0.49, 0.49, 0.25, 0.4717, 0.1582, 0.25, 0.01, 0.4717, 0.1582, 0.4197, 0.08029, 0.25, 0.01, 0.4197, 0.08029, 0.3418, 0.02827, 0.25, 0.01, 0.08029, 0.08029, 0.02827, 0.1582, 0.25, 0.01, 0.02827, 0.1582, 0.01, 0.25, 0.25, 0.01, 0.01, 0.25, 0.08029, 0.4197, 0.25, 0.49, 0.25, 0.49, 0.49, 0.25, 0.01, 0.25, 0.0625, 0.5, 0.03125, 0.5, 0.03125, 1.0, 0.03125, 0.5, 0.0, 0.5, 0.0, 1.0, 0.7968, 0.4854, 0.75, 0.49, 0.6167, 0.4496, 0.75, 0.49, 0.7032, 0.4854, 0.6167, 0.4496, 0.7032, 0.4854, 0.6582, 0.4717, 0.6167, 0.4496, 0.6167, 0.4496, 0.5803, 0.4197, 0.5504, 0.3833, 0.5504, 0.3833, 0.5283, 0.3418, 0.5146, 0.2968, 0.5146, 0.2968, 0.51, 0.25, 0.5146, 0.2032, 0.5146, 0.2032, 0.5283, 0.1582, 0.5504, 0.1167, 0.5504, 0.1167, 0.5803, 0.08029, 0.6167, 0.05045, 0.6167, 0.05045, 0.6582, 0.02827, 0.7032, 0.01461, 0.7032, 0.01461, 0.75, 0.01, 0.7968, 0.01461, 0.7968, 0.01461, 0.8418, 0.02827, 0.7032, 0.01461, 0.8418, 0.02827, 0.8833, 0.05045, 0.7032, 0.01461, 0.8833, 0.05045, 0.9197, 0.08029, 0.9496, 0.1167, 0.9496, 0.1167, 0.9717, 0.1582, 0.9854, 0.2032, 0.9854, 0.2032, 0.99, 0.25, 0.9854, 0.2968, 0.9854, 0.2968, 0.9717, 0.3418, 0.9496, 0.3833, 0.9496, 0.3833, 0.9197, 0.4197, 0.8833, 0.4496, 0.8833, 0.4496, 0.8418, 0.4717, 0.9496, 0.3833, 0.8418, 0.4717, 0.7968, 0.4854, 0.9496, 0.3833, 0.6167, 0.4496, 0.5504, 0.3833, 0.7968, 0.4854, 0.5504, 0.3833, 0.5146, 0.2968, 0.7968, 0.4854, 0.5146, 0.2968, 0.5146, 0.2032, 0.7032, 0.01461, 0.5146, 0.2032, 0.5504, 0.1167, 0.7032, 0.01461, 0.5504, 0.1167, 0.6167, 0.05045, 0.7032, 0.01461, 0.8833, 0.05045, 0.9496, 0.1167, 0.7032, 0.01461, 0.9496, 0.1167, 0.9854, 0.2032, 0.7032, 0.01461, 0.9854, 0.2032, 0.9854, 0.2968, 0.7968, 0.4854, 0.9854, 0.2968, 0.9496, 0.3833, 0.7968, 0.4854, 0.7968, 0.4854, 0.5146, 0.2968, 0.9854, 0.2032, 1.0, 0.5, 0.9688, 0.5, 0.9688, 1.0, 0.9688, 0.5, 0.9375, 0.5, 0.9375, 1.0, 0.9375, 0.5, 0.9062, 0.5, 0.9062, 1.0, 0.9062, 0.5, 0.875, 0.5, 0.875, 1.0, 0.875, 0.5, 0.8438, 0.5, 0.8438, 1.0, 0.8438, 0.5, 0.8125, 0.5, 0.8125, 1.0, 0.8125, 0.5, 0.7812, 0.5, 0.7812, 1.0, 0.7812, 0.5, 0.75, 0.5, 0.75, 1.0, 0.7188, 0.5, 0.7188, 1.0, 0.75, 1.0, 0.6875, 0.5, 0.6875, 1.0, 0.7188, 1.0, 0.6562, 0.5, 0.6562, 1.0, 0.6875, 1.0, 0.625, 0.5, 0.625, 1.0, 0.6562, 1.0, 0.5938, 0.5, 0.5938, 1.0, 0.625, 1.0, 0.5625, 0.5, 0.5625, 1.0, 0.5938, 1.0, 0.5312, 0.5, 0.5312, 1.0, 0.5625, 1.0, 0.5, 0.5, 0.5, 1.0, 0.5312, 1.0, 0.4688, 0.5, 0.4688, 1.0, 0.5, 1.0, 0.4375, 0.5, 0.4375, 1.0, 0.4688, 1.0, 0.4062, 0.5, 0.4062, 1.0, 0.4375, 1.0, 0.375, 0.5, 0.375, 1.0, 0.4062, 1.0, 0.3438, 0.5, 0.3438, 1.0, 0.375, 1.0, 0.3125, 0.5, 0.3125, 1.0, 0.3438, 1.0, 0.2812, 0.5, 0.2812, 1.0, 0.3125, 1.0, 0.25, 0.5, 0.25, 1.0, 0.2812, 1.0, 0.25, 0.5, 0.2188, 0.5, 0.2188, 1.0, 0.2188, 0.5, 0.1875, 0.5, 0.1875, 1.0, 0.1875, 0.5, 0.1562, 0.5, 0.1562, 1.0, 0.1562, 0.5, 0.125, 0.5, 0.125, 1.0, 0.125, 0.5, 0.09375, 0.5, 0.09375, 1.0, 0.09375, 0.5, 0.0625, 0.5, 0.0625, 1.0, 0.25, 0.49, 0.2968, 0.4854, 0.3418, 0.4717, 0.3418, 0.4717, 0.3833, 0.4496, 0.4197, 0.4197, 0.4197, 0.4197, 0.4496, 0.3833, 0.4717, 0.3418, 0.4717, 0.3418, 0.4854, 0.2968, 0.49, 0.25, 0.49, 0.25, 0.4854, 0.2032, 0.4717, 0.1582, 0.4717, 0.1582, 0.4496, 0.1167, 0.4197, 0.08029, 0.4197, 0.08029, 0.3833, 0.05045, 0.3418, 0.02827, 0.3418, 0.02827, 0.2968, 0.01461, 0.4197, 0.08029, 0.2968, 0.01461, 0.25, 0.01, 0.4197, 0.08029, 0.25, 0.01, 0.2032, 0.01461, 0.1582, 0.02827, 0.1582, 0.02827, 0.1167, 0.05045, 0.25, 0.01, 0.1167, 0.05045, 0.08029, 0.08029, 0.25, 0.01, 0.08029, 0.08029, 0.05045, 0.1167, 0.02827, 0.1582, 0.02827, 0.1582, 0.01461, 0.2032, 0.01, 0.25, 0.01, 0.25, 0.01461, 0.2968, 0.02827, 0.3418, 0.02827, 0.3418, 0.05045, 0.3833, 0.01, 0.25, 0.05045, 0.3833, 0.08029, 0.4197, 0.01, 0.25, 0.08029, 0.4197, 0.1167, 0.4496, 0.25, 0.49, 0.1167, 0.4496, 0.1582, 0.4717, 0.25, 0.49, 0.1582, 0.4717, 0.2032, 0.4854, 0.25, 0.49, 0.25, 0.49, 0.3418, 0.4717, 0.4197, 0.4197, 0.4197, 0.4197, 0.4717, 0.3418, 0.25, 0.49, 0.4717, 0.3418, 0.49, 0.25, 0.25, 0.49, 0.49, 0.25, 0.4717, 0.1582, 0.25, 0.01, 0.4717, 0.1582, 0.4197, 0.08029, 0.25, 0.01, 0.08029, 0.08029, 0.02827, 0.1582, 0.25, 0.01, 0.02827, 0.1582, 0.01, 0.25, 0.25, 0.01, 0.01, 0.25, 0.08029, 0.4197, 0.25, 0.49, 0.25, 0.49, 0.49, 0.25, 0.01, 0.25, 0.0625, 0.5, 0.03125, 0.5, 0.03125, 1.0, 0.03125, 0.5, 0.0, 0.5, 0.0, 1.0, 0.7968, 0.4854, 0.75, 0.49, 0.6167, 0.4496, 0.75, 0.49, 0.7032, 0.4854, 0.6167, 0.4496, 0.7032, 0.4854, 0.6582, 0.4717, 0.6167, 0.4496, 0.6167, 0.4496, 0.5803, 0.4197, 0.5504, 0.3833, 0.5504, 0.3833, 0.5283, 0.3418, 0.6167, 0.4496, 0.5283, 0.3418, 0.5146, 0.2968, 0.6167, 0.4496, 0.5146, 0.2968, 0.51, 0.25, 0.5146, 0.2032, 0.5146, 0.2032, 0.5283, 0.1582, 0.5504, 0.1167, 0.5504, 0.1167, 0.5803, 0.08029, 0.6167, 0.05045, 0.6167, 0.05045, 0.6582, 0.02827, 0.7032, 0.01461, 0.7032, 0.01461, 0.75, 0.01, 0.7968, 0.01461, 0.7968, 0.01461, 0.8418, 0.02827, 0.7032, 0.01461, 0.8418, 0.02827, 0.8833, 0.05045, 0.7032, 0.01461, 0.8833, 0.05045, 0.9197, 0.08029, 0.9496, 0.1167, 0.9496, 0.1167, 0.9717, 0.1582, 0.9854, 0.2032, 0.9854, 0.2032, 0.99, 0.25, 0.9854, 0.2968, 0.9854, 0.2968, 0.9717, 0.3418, 0.9496, 0.3833, 0.9496, 0.3833, 0.9197, 0.4197, 0.8833, 0.4496, 0.8833, 0.4496, 0.8418, 0.4717, 0.9496, 0.3833, 0.8418, 0.4717, 0.7968, 0.4854, 0.9496, 0.3833, 0.5146, 0.2968, 0.5146, 0.2032, 0.7032, 0.01461, 0.5146, 0.2032, 0.5504, 0.1167, 0.7032, 0.01461, 0.5504, 0.1167, 0.6167, 0.05045, 0.7032, 0.01461, 0.8833, 0.05045, 0.9496, 0.1167, 0.7032, 0.01461, 0.9496, 0.1167, 0.9854, 0.2032, 0.7032, 0.01461, 0.9854, 0.2032, 0.9854, 0.2968, 0.7968, 0.4854, 0.9854, 0.2968, 0.9496, 0.3833, 0.7968, 0.4854, 0.7968, 0.4854, 0.6167, 0.4496, 0.5146, 0.2968, 0.7968, 0.4854, 0.5146, 0.2968, 0.9854, 0.2032, 1.0, 0.5, 0.9688, 0.5, 0.9688, 1.0, 0.9688, 0.5, 0.9375, 0.5, 0.9375, 1.0, 0.9375, 0.5, 0.9062, 0.5, 0.9062, 1.0, 0.9062, 0.5, 0.875, 0.5, 0.875, 1.0, 0.875, 0.5, 0.8438, 0.5, 0.8438, 1.0, 0.8438, 0.5, 0.8125, 0.5, 0.8125, 1.0, 0.8125, 0.5, 0.7812, 0.5, 0.7812, 1.0, 0.7812, 0.5, 0.75, 0.5, 0.75, 1.0, 0.7188, 0.5, 0.7188, 1.0, 0.75, 1.0, 0.6875, 0.5, 0.6875, 1.0, 0.7188, 1.0, 0.6562, 0.5, 0.6562, 1.0, 0.6875, 1.0, 0.625, 0.5, 0.625, 1.0, 0.6562, 1.0, 0.5938, 0.5, 0.5938, 1.0, 0.625, 1.0, 0.5625, 0.5, 0.5625, 1.0, 0.5938, 1.0, 0.5312, 0.5, 0.5312, 1.0, 0.5625, 1.0, 0.5, 0.5, 0.5, 1.0, 0.5312, 1.0, 0.4688, 0.5, 0.4688, 1.0, 0.5, 1.0, 0.4375, 0.5, 0.4375, 1.0, 0.4688, 1.0, 0.4062, 0.5, 0.4062, 1.0, 0.4375, 1.0, 0.375, 0.5, 0.375, 1.0, 0.4062, 1.0, 0.3438, 0.5, 0.3438, 1.0, 0.375, 1.0, 0.3125, 0.5, 0.3125, 1.0, 0.3438, 1.0, 0.2812, 0.5, 0.2812, 1.0, 0.3125, 1.0, 0.25, 0.5, 0.25, 1.0, 0.2812, 1.0, 0.25, 0.5, 0.2188, 0.5, 0.2188, 1.0, 0.2188, 0.5, 0.1875, 0.5, 0.1875, 1.0, 0.1875, 0.5, 0.1562, 0.5, 0.1562, 1.0, 0.1562, 0.5, 0.125, 0.5, 0.125, 1.0, 0.125, 0.5, 0.09375, 0.5, 0.09375, 1.0, 0.09375, 0.5, 0.0625, 0.5, 0.0625, 1.0, 0.25, 0.49, 0.2968, 0.4854, 0.3418, 0.4717, 0.3418, 0.4717, 0.3833, 0.4496, 0.4197, 0.4197, 0.4197, 0.4197, 0.4496, 0.3833, 0.4717, 0.3418, 0.4717, 0.3418, 0.4854, 0.2968, 0.49, 0.25, 0.49, 0.25, 0.4854, 0.2032, 0.4717, 0.1582, 0.4717, 0.1582, 0.4496, 0.1167, 0.4197, 0.08029, 0.4197, 0.08029, 0.3833, 0.05045, 0.3418, 0.02827, 0.3418, 0.02827, 0.2968, 0.01461, 0.4197, 0.08029, 0.2968, 0.01461, 0.25, 0.01, 0.4197, 0.08029, 0.25, 0.01, 0.2032, 0.01461, 0.1582, 0.02827, 0.1582, 0.02827, 0.1167, 0.05045, 0.25, 0.01, 0.1167, 0.05045, 0.08029, 0.08029, 0.25, 0.01, 0.08029, 0.08029, 0.05045, 0.1167, 0.02827, 0.1582, 0.02827, 0.1582, 0.01461, 0.2032, 0.01, 0.25, 0.01, 0.25, 0.01461, 0.2968, 0.02827, 0.3418, 0.02827, 0.3418, 0.05045, 0.3833, 0.01, 0.25, 0.05045, 0.3833, 0.08029, 0.4197, 0.01, 0.25, 0.08029, 0.4197, 0.1167, 0.4496, 0.25, 0.49, 0.1167, 0.4496, 0.1582, 0.4717, 0.25, 0.49, 0.1582, 0.4717, 0.2032, 0.4854, 0.25, 0.49, 0.25, 0.49, 0.3418, 0.4717, 0.4197, 0.4197, 0.4197, 0.4197, 0.4717, 0.3418, 0.25, 0.49, 0.4717, 0.3418, 0.49, 0.25, 0.25, 0.49, 0.49, 0.25, 0.4717, 0.1582, 0.25, 0.01, 0.4717, 0.1582, 0.4197, 0.08029, 0.25, 0.01, 0.08029, 0.08029, 0.02827, 0.1582, 0.25, 0.01, 0.02827, 0.1582, 0.01, 0.25, 0.25, 0.01, 0.01, 0.25, 0.08029, 0.4197, 0.25, 0.49, 0.25, 0.49, 0.49, 0.25, 0.01, 0.25, 0.0625, 0.5, 0.03125, 0.5, 0.03125, 1.0, 0.03125, 0.5, 0.0, 0.5, 0.0, 1.0, 0.7968, 0.4854, 0.75, 0.49, 0.6167, 0.4496, 0.75, 0.49, 0.7032, 0.4854, 0.6167, 0.4496, 0.7032, 0.4854, 0.6582, 0.4717, 0.6167, 0.4496, 0.6167, 0.4496, 0.5803, 0.4197, 0.5504, 0.3833, 0.5504, 0.3833, 0.5283, 0.3418, 0.6167, 0.4496, 0.5283, 0.3418, 0.5146, 0.2968, 0.6167, 0.4496, 0.5146, 0.2968, 0.51, 0.25, 0.5146, 0.2032, 0.5146, 0.2032, 0.5283, 0.1582, 0.5504, 0.1167, 0.5504, 0.1167, 0.5803, 0.08029, 0.6167, 0.05045, 0.6167, 0.05045, 0.6582, 0.02827, 0.7032, 0.01461, 0.7032, 0.01461, 0.75, 0.01, 0.7968, 0.01461, 0.7968, 0.01461, 0.8418, 0.02827, 0.7032, 0.01461, 0.8418, 0.02827, 0.8833, 0.05045, 0.7032, 0.01461, 0.8833, 0.05045, 0.9197, 0.08029, 0.9496, 0.1167, 0.9496, 0.1167, 0.9717, 0.1582, 0.9854, 0.2032, 0.9854, 0.2032, 0.99, 0.25, 0.9854, 0.2968, 0.9854, 0.2968, 0.9717, 0.3418, 0.9496, 0.3833, 0.9496, 0.3833, 0.9197, 0.4197, 0.8833, 0.4496, 0.8833, 0.4496, 0.8418, 0.4717, 0.9496, 0.3833, 0.8418, 0.4717, 0.7968, 0.4854, 0.9496, 0.3833, 0.5146, 0.2968, 0.5146, 0.2032, 0.7032, 0.01461, 0.5146, 0.2032, 0.5504, 0.1167, 0.7032, 0.01461, 0.5504, 0.1167, 0.6167, 0.05045, 0.7032, 0.01461, 0.8833, 0.05045, 0.9496, 0.1167, 0.7032, 0.01461, 0.9496, 0.1167, 0.9854, 0.2032, 0.7032, 0.01461, 0.9854, 0.2032, 0.9854, 0.2968, 0.7968, 0.4854, 0.9854, 0.2968, 0.9496, 0.3833, 0.7968, 0.4854, 0.7968, 0.4854, 0.6167, 0.4496, 0.5146, 0.2968, 0.7968, 0.4854, 0.5146, 0.2968, 0.9854, 0.2032, 0.9688, 0.5, 0.9688, 1.0, 1.0, 1.0, 0.9375, 0.5, 0.9375, 1.0, 0.9688, 1.0, 0.9062, 0.5, 0.9062, 1.0, 0.9375, 1.0, 0.875, 0.5, 0.875, 1.0, 0.9062, 1.0, 0.8438, 0.5, 0.8438, 1.0, 0.875, 1.0, 0.8125, 0.5, 0.8125, 1.0, 0.8438, 1.0, 0.7812, 0.5, 0.7812, 1.0, 0.8125, 1.0, 0.75, 0.5, 0.75, 1.0, 0.7812, 1.0, 0.75, 0.5, 0.7188, 0.5, 0.7188, 1.0, 0.7188, 0.5, 0.6875, 0.5, 0.6875, 1.0, 0.6875, 0.5, 0.6562, 0.5, 0.6562, 1.0, 0.6562, 0.5, 0.625, 0.5, 0.625, 1.0, 0.625, 0.5, 0.5938, 0.5, 0.5938, 1.0, 0.5938, 0.5, 0.5625, 0.5, 0.5625, 1.0, 0.5625, 0.5, 0.5312, 0.5, 0.5312, 1.0, 0.5312, 0.5, 0.5, 0.5, 0.5, 1.0, 0.5, 0.5, 0.4688, 0.5, 0.4688, 1.0, 0.4688, 0.5, 0.4375, 0.5, 0.4375, 1.0, 0.4375, 0.5, 0.4062, 0.5, 0.4062, 1.0, 0.4062, 0.5, 0.375, 0.5, 0.375, 1.0, 0.375, 0.5, 0.3438, 0.5, 0.3438, 1.0, 0.3438, 0.5, 0.3125, 0.5, 0.3125, 1.0, 0.3125, 0.5, 0.2812, 0.5, 0.2812, 1.0, 0.2812, 0.5, 0.25, 0.5, 0.25, 1.0, 0.2188, 0.5, 0.2188, 1.0, 0.25, 1.0, 0.1875, 0.5, 0.1875, 1.0, 0.2188, 1.0, 0.1562, 0.5, 0.1562, 1.0, 0.1875, 1.0, 0.125, 0.5, 0.125, 1.0, 0.1562, 1.0, 0.09375, 0.5, 0.09375, 1.0, 0.125, 1.0, 0.0625, 0.5, 0.0625, 1.0, 0.09375, 1.0, 0.25, 0.49, 0.2968, 0.4854, 0.3418, 0.02827, 0.2968, 0.4854, 0.3418, 0.4717, 0.3418, 0.02827, 0.3418, 0.4717, 0.3833, 0.4496, 0.4197, 0.4197, 0.4197, 0.4197, 0.4496, 0.3833, 0.49, 0.25, 0.4496, 0.3833, 0.4717, 0.3418, 0.49, 0.25, 0.4717, 0.3418, 0.4854, 0.2968, 0.49, 0.25, 0.49, 0.25, 0.4854, 0.2032, 0.4717, 0.1582, 0.4717, 0.1582, 0.4496, 0.1167, 0.49, 0.25, 0.4496, 0.1167, 0.4197, 0.08029, 0.49, 0.25, 0.4197, 0.08029, 0.3833, 0.05045, 0.3418, 0.02827, 0.3418, 0.02827, 0.2968, 0.01461, 0.25, 0.49, 0.2968, 0.01461, 0.25, 0.01, 0.25, 0.49, 0.25, 0.01, 0.2032, 0.01461, 0.25, 0.49, 0.2032, 0.01461, 0.1582, 0.02827, 0.25, 0.49, 0.1582, 0.02827, 0.1167, 0.05045, 0.08029, 0.08029, 0.08029, 0.08029, 0.05045, 0.1167, 0.01, 0.25, 0.05045, 0.1167, 0.02827, 0.1582, 0.01, 0.25, 0.02827, 0.1582, 0.01461, 0.2032, 0.01, 0.25, 0.01, 0.25, 0.01461, 0.2968, 0.02827, 0.3418, 0.02827, 0.3418, 0.05045, 0.3833, 0.01, 0.25, 0.05045, 0.3833, 0.08029, 0.4197, 0.01, 0.25, 0.08029, 0.4197, 0.1167, 0.4496, 0.1582, 0.4717, 0.1582, 0.4717, 0.2032, 0.4854, 0.1582, 0.02827, 0.2032, 0.4854, 0.25, 0.49, 0.1582, 0.02827, 0.3418, 0.4717, 0.4197, 0.4197, 0.4197, 0.08029, 0.4197, 0.08029, 0.3418, 0.02827, 0.3418, 0.4717, 0.1582, 0.02827, 0.08029, 0.08029, 0.1582, 0.4717, 0.08029, 0.4197, 0.1582, 0.4717, 0.08029, 0.08029, 0.4197, 0.4197, 0.49, 0.25, 0.4197, 0.08029, 0.03125, 0.5, 0.03125, 1.0, 0.0625, 1.0, 0.0, 0.5, 0.0, 1.0, 0.03125, 1.0, 0.7968, 0.4854, 0.75, 0.49, 0.7032, 0.01461, 0.75, 0.49, 0.7032, 0.4854, 0.7032, 0.01461, 0.7032, 0.4854, 0.6582, 0.4717, 0.7032, 0.01461, 0.6582, 0.4717, 0.6167, 0.4496, 0.7032, 0.01461, 0.6167, 0.4496, 0.5803, 0.4197, 0.5504, 0.3833, 0.5504, 0.3833, 0.5283, 0.3418, 0.5146, 0.2968, 0.5146, 0.2968, 0.51, 0.25, 0.5146, 0.2032, 0.5146, 0.2032, 0.5283, 0.1582, 0.5146, 0.2968, 0.5283, 0.1582, 0.5504, 0.1167, 0.5146, 0.2968, 0.5504, 0.1167, 0.5803, 0.08029, 0.6167, 0.05045, 0.6167, 0.05045, 0.6582, 0.02827, 0.6167, 0.4496, 0.6582, 0.02827, 0.7032, 0.01461, 0.6167, 0.4496, 0.7032, 0.01461, 0.75, 0.01, 0.7968, 0.4854, 0.75, 0.01, 0.7968, 0.01461, 0.7968, 0.4854, 0.7968, 0.01461, 0.8418, 0.02827, 0.7968, 0.4854, 0.8418, 0.02827, 0.8833, 0.05045, 0.7968, 0.4854, 0.8833, 0.05045, 0.9197, 0.08029, 0.9496, 0.1167, 0.9496, 0.1167, 0.9717, 0.1582, 0.9854, 0.2032, 0.9854, 0.2032, 0.99, 0.25, 0.9854, 0.2968, 0.9854, 0.2968, 0.9717, 0.3418, 0.9854, 0.2032, 0.9717, 0.3418, 0.9496, 0.3833, 0.9854, 0.2032, 0.9496, 0.3833, 0.9197, 0.4197, 0.8833, 0.4496, 0.8833, 0.4496, 0.8418, 0.4717, 0.8833, 0.05045, 0.8418, 0.4717, 0.7968, 0.4854, 0.8833, 0.05045, 0.6167, 0.4496, 0.5504, 0.3833, 0.5504, 0.1167, 0.5504, 0.3833, 0.5146, 0.2968, 0.5504, 0.1167, 0.5504, 0.1167, 0.6167, 0.05045, 0.6167, 0.4496, 0.8833, 0.05045, 0.9496, 0.1167, 0.9496, 0.3833, 0.9496, 0.1167, 0.9854, 0.2032, 0.9496, 0.3833, 0.9688, 1.0, 0.9375, 1.0, 0.9375, 0.5, 0.9375, 1.0, 0.9062, 1.0, 0.9062, 0.5, 0.9062, 1.0, 0.875, 1.0, 0.875, 0.5, 0.875, 1.0, 0.8438, 1.0, 0.8438, 0.5, 0.8438, 1.0, 0.8125, 1.0, 0.8125, 0.5, 0.8125, 1.0, 0.7812, 1.0, 0.7812, 0.5, 0.7812, 1.0, 0.75, 1.0, 0.75, 0.5, 0.75, 0.5, 0.75, 1.0, 0.7188, 1.0, 0.7188, 0.5, 0.7188, 1.0, 0.6875, 1.0, 0.6875, 0.5, 0.6875, 1.0, 0.6562, 1.0, 0.6562, 0.5, 0.6562, 1.0, 0.625, 1.0, 0.625, 0.5, 0.625, 1.0, 0.5938, 1.0, 0.5938, 0.5, 0.5938, 1.0, 0.5625, 1.0, 0.5625, 0.5, 0.5625, 1.0, 0.5312, 1.0, 0.5312, 0.5, 0.5312, 1.0, 0.5, 1.0, 0.4688, 0.5, 0.4688, 1.0, 0.4375, 1.0, 0.4375, 0.5, 0.4375, 1.0, 0.4062, 1.0, 0.4062, 0.5, 0.4062, 1.0, 0.375, 1.0, 0.375, 0.5, 0.375, 1.0, 0.3438, 1.0, 0.3438, 0.5, 0.3438, 1.0, 0.3125, 1.0, 0.3125, 0.5, 0.3125, 1.0, 0.2812, 1.0, 0.2812, 0.5, 0.2812, 1.0, 0.25, 1.0, 0.25, 1.0, 0.2188, 1.0, 0.2188, 0.5, 0.2188, 1.0, 0.1875, 1.0, 0.1875, 0.5, 0.1875, 1.0, 0.1562, 1.0, 0.1562, 0.5, 0.1562, 1.0, 0.125, 1.0, 0.125, 0.5, 0.125, 1.0, 0.09375, 1.0, 0.09375, 0.5, 0.09375, 1.0, 0.0625, 1.0, 0.0625, 0.5, 0.0625, 1.0, 0.03125, 1.0, 0.03125, 0.5, 0.03125, 1.0, 0.0, 1.0, 0.0, 0.5, 0.7032, 0.4854, 0.75, 0.49, 0.7968, 0.01461, 0.75, 0.49, 0.7968, 0.4854, 0.7968, 0.01461, 0.7968, 0.4854, 0.8418, 0.4717, 0.7968, 0.01461, 0.8418, 0.4717, 0.8833, 0.4496, 0.7968, 0.01461, 0.8833, 0.4496, 0.9197, 0.4197, 0.9496, 0.3833, 0.9496, 0.3833, 0.9717, 0.3418, 0.9854, 0.2968, 0.9854, 0.2968, 0.99, 0.25, 0.9854, 0.2032, 0.9854, 0.2032, 0.9717, 0.1582, 0.9854, 0.2968, 0.9717, 0.1582, 0.9496, 0.1167, 0.9854, 0.2968, 0.9496, 0.1167, 0.9197, 0.08029, 0.8833, 0.05045, 0.8833, 0.05045, 0.8418, 0.02827, 0.8833, 0.4496, 0.8418, 0.02827, 0.7968, 0.01461, 0.8833, 0.4496, 0.7968, 0.01461, 0.75, 0.01, 0.7032, 0.4854, 0.75, 0.01, 0.7032, 0.01461, 0.7032, 0.4854, 0.7032, 0.01461, 0.6582, 0.02827, 0.7032, 0.4854, 0.6582, 0.02827, 0.6167, 0.05045, 0.7032, 0.4854, 0.6167, 0.05045, 0.5803, 0.08029, 0.5504, 0.1167, 0.5504, 0.1167, 0.5283, 0.1582, 0.5146, 0.2032, 0.5146, 0.2032, 0.51, 0.25, 0.5146, 0.2968, 0.5146, 0.2968, 0.5283, 0.3418, 0.5146, 0.2032, 0.5283, 0.3418, 0.5504, 0.3833, 0.5146, 0.2032, 0.5504, 0.3833, 0.5803, 0.4197, 0.6167, 0.4496, 0.6167, 0.4496, 0.6582, 0.4717, 0.6167, 0.05045, 0.6582, 0.4717, 0.7032, 0.4854, 0.6167, 0.05045, 0.8833, 0.4496, 0.9496, 0.3833, 0.9496, 0.1167, 0.9496, 0.3833, 0.9854, 0.2968, 0.9496, 0.1167, 0.9496, 0.1167, 0.8833, 0.05045, 0.8833, 0.4496, 0.6167, 0.05045, 0.5504, 0.1167, 0.5504, 0.3833, 0.5504, 0.1167, 0.5146, 0.2032, 0.5504, 0.3833, 0.0, 0.0, 0.0, 0.0, 0.0, 0.0, 0.0, 0.0, 0.0, 0.0, 0.0, 0.0, 0.0, 0.0, 0.0, 0.0, 0.0, 0.0, 0.0, 0.0, 0.0, 0.0, 0.0, 0.0, 0.0, 0.0, 0.0, 0.0, 0.0, 0.0, 0.0, 0.0, 0.0, 0.0, 0.0, 0.0, 0.0, 0.0, 0.0, 0.0, 0.0, 0.0, 0.375, 0.5145, 0.375, 0.5, 0.4027, 0.5146, 0.375, 0.5, 0.5, 0.5, 0.4027, 0.5146, 0.5625, 0.5, 0.5481, 0.52, 0.423, 0.5432, 0.5481, 0.52, 0.5909, 0.667, 0.423, 0.5432, 0.423, 0.5432, 0.5909, 0.667, 0.4069, 0.5534, 0.4198, 0.5259, 0.4027, 0.5146, 0.5, 0.5, 0.5, 0.5, 0.5625, 0.5, 0.4198, 0.5259, 0.5909, 0.667, 0.625, 0.6875, 0.4588, 0.6857, 0.625, 0.6875, 0.625, 0.75, 0.4679, 0.7068, 0.4588, 0.6857, 0.625, 0.6875, 0.4679, 0.7068, 0.625, 0.75, 0.375, 0.75, 0.4298, 0.7205, 0.375, 0.75, 0.375, 0.7208, 0.4298, 0.7205, 0.4069, 0.5534, 0.5909, 0.667, 0.423, 0.6738, 0.423, 0.5432, 0.4198, 0.5259, 0.5625, 0.5, 0.375, 0.6736, 0.375, 0.5548, 0.423, 0.6738, 0.375, 0.5548, 0.4069, 0.5534, 0.423, 0.6738, 0.625, 0.75, 0.4298, 0.7205, 0.4679, 0.7068, 0.407, 0.1966, 0.407, 0.1966, 0.375, 0.1952, 0.5909, 0.667, 0.625, 0.6875, 0.625, 0.6875, 0.375, 0.5548, 0.375, 0.5548, 0.375, 0.6736, 0.4232, 0.07611, 0.375, 0.07642, 0.375, 0.07642, 0.5, 0.5, 0.5, 0.5, 0.375, 0.5, 0.4591, 0.06421, 0.4232, 0.07611, 0.4232, 0.07611, 0.4027, 0.2354, 0.375, 0.2355, 0.375, 0.2355, 0.375, 0.5145, 0.375, 0.5, 0.375, 0.5, 0.468, 0.04312, 0.4591, 0.06421, 0.4591, 0.06421, 0.4198, 0.224, 0.4027, 0.2354, 0.4027, 0.2354, 0.5909, 0.667, 0.5909, 0.667, 0.5481, 0.52, 0.375, 0.75, 0.375, 0.75, 0.625, 0.875, 0.468, 0.04312, 0.468, 0.04312, 0.4299, 0.0295, 0.4231, 0.2067, 0.4198, 0.224, 0.4198, 0.224, 0.5909, 0.667, 0.5909, 0.667, 0.5909, 0.667, 0.4299, 0.0295, 0.4299, 0.0295, 0.375, 0.0292, 0.4231, 0.2067, 0.4231, 0.2067, 0.407, 0.1966, 0.375, 0.75, 0.375, 0.7208, 0.375, 0.7208, 0.5, 0.5, 0.5625, 0.5, 0.5625, 0.5, 0.5481, 0.52, 0.5481, 0.52, 0.5625, 0.5, 0.375, 0.0292, 0.375, 0.0, 0.4299, 0.0295, 0.375, 0.0, 0.625, 0.0, 0.4299, 0.0295, 0.625, 0.0, 0.625, 0.0625, 0.468, 0.04312, 0.625, 0.0625, 0.595, 0.07905, 0.4591, 0.06421, 0.468, 0.04312, 0.625, 0.0625, 0.4591, 0.06421, 0.595, 0.07905, 0.5412, 0.2255, 0.407, 0.1966, 0.5412, 0.2255, 0.5625, 0.25, 0.4231, 0.2067, 0.407, 0.1966, 0.5412, 0.2255, 0.4231, 0.2067, 0.5625, 0.25, 0.5, 0.25, 0.4198, 0.224, 0.5, 0.25, 0.375, 0.25, 0.4027, 0.2354, 0.375, 0.25, 0.375, 0.2355, 0.4027, 0.2354, 0.5, 0.25, 0.4027, 0.2354, 0.4198, 0.224, 0.468, 0.04312, 0.4299, 0.0295, 0.625, 0.0, 0.5625, 0.25, 0.4198, 0.224, 0.4231, 0.2067, 0.4591, 0.06421, 0.595, 0.07905, 0.4232, 0.07611, 0.4232, 0.07611, 0.595, 0.07905, 0.407, 0.1966, 0.407, 0.1966, 0.375, 0.1952, 0.4232, 0.07611, 0.4591, 0.06421, 0.4591, 0.06421, 0.4232, 0.07611, 0.4027, 0.2354, 0.4027, 0.2354, 0.375, 0.2355, 0.625, 0.0625, 0.595, 0.07905, 0.595, 0.07905, 0.468, 0.04312, 0.468, 0.04312, 0.4591, 0.06421, 0.4198, 0.224, 0.4198, 0.224, 0.4027, 0.2354, 0.125, 0.75, 0.125, 0.75, 0.1396, 0.7208, 0.2428, 0.5145, 0.2428, 0.5145, 0.25, 0.5, 0.8125, 0.6875, 0.8125, 0.6875, 0.8125, 0.75, 0.5625, 0.375, 0.5, 0.375, 0.5, 0.375, 0.5412, 0.2255, 0.5625, 0.25, 0.5625, 0.25, 0.4299, 0.0295, 0.4299, 0.0295, 0.468, 0.04312, 0.4231, 0.2067, 0.4231, 0.2067, 0.4198, 0.224, 0.375, 0.0292, 0.375, 0.0292, 0.4299, 0.0295, 0.4231, 0.2067, 0.407, 0.1966, 0.407, 0.1966, 0.375, 1.0, 0.625, 1.0, 0.625, 1.0, 0.407, 0.1966, 0.375, 0.1952, 0.375, 0.1952, 0.595, 0.07905, 0.5412, 0.2255, 0.5412, 0.2255, 0.1632, 0.6736, 0.1632, 0.6736, 0.2226, 0.5548, 0.5, 0.375, 0.375, 0.375, 0.375, 0.375])
me_cube.materials.append(mat_material)
me_cube.use_remesh_preserve_volume = False
me_cube.use_remesh_preserve_attributes = False
me_cube.use_mirror_vertex_groups = False
me_cube.update()

# ---- objects
ob_cube = bpy.data.objects.new('Cube', me_cube)
ob_light = bpy.data.objects.new('Light', light_light)
ob_camera = bpy.data.objects.new('Camera', cam_camera)

# ---- transforms, parenting, visibility, modifiers, constraints
ob_cube.location = (0.0, 0.0, 0.6966)
ob_cube.lock_rotations_4d = False
ob_cube.empty_display_type = 'ARROWS'
ob_cube.lineart.crease_threshold = 0.0
ob_light.location = (4.076, 1.005, 5.904)
ob_light.rotation_euler = (0.6503, 0.05522, 1.866)
ob_light.lock_rotations_4d = False
ob_light.empty_display_type = 'ARROWS'
ob_light.color = (0.0, 0.0, 0.0, 0.0)
ob_light.lineart.crease_threshold = 0.0
ob_camera.location = (7.359, -6.926, 4.958)
ob_camera.rotation_euler = (1.109, 0.0, 0.8149)
ob_camera.lock_rotations_4d = False
ob_camera.empty_display_type = 'ARROWS'
ob_camera.color = (0.0, 0.0, 0.0, 0.0)
ob_camera.display_type = 'WIRE'
ob_camera.lineart.crease_threshold = 0.0

# ---- collection membership
col_collection.objects.link(ob_cube)
col_collection.objects.link(ob_light)
col_collection.objects.link(ob_camera)

# ---- scene / render settings (as saved in the file)
scene.camera = ob_camera
scene.frame_start = 1; scene.frame_end = 250; scene.frame_set(112)
scene.render.engine = 'BLENDER_EEVEE_NEXT'
scene.cycles.use_denoising = False
scene.cycles.samples = 128
scene.cycles.sampling_pattern = 'TABULATED_SOBOL'
scene.cycles.use_adaptive_sampling = False
scene.cycles.use_light_tree = False
scene.view_settings.view_transform = 'Filmic'
bpy.context.view_layer.update()
